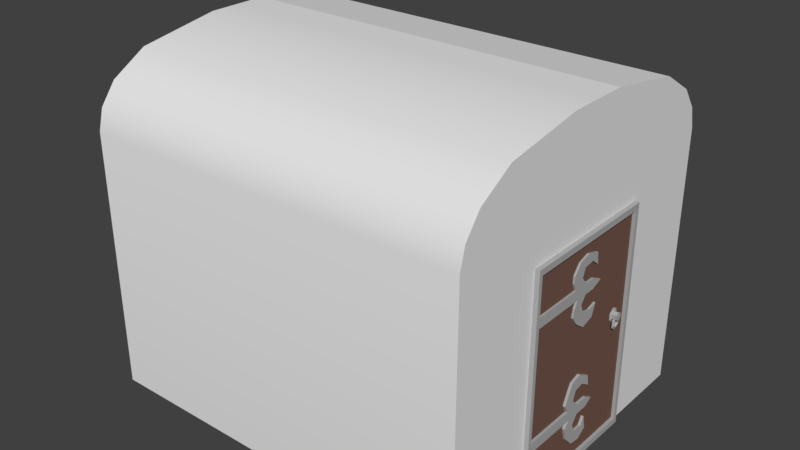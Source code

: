 # Source: Sala.blend  (saved by Blender 2.78.0; exported with 4.5.12 LTS)
import bpy
from mathutils import Matrix  # noqa: F401  (used for matrix-valued properties, if any)

bpy.ops.wm.read_factory_settings(use_empty=True)
scene = bpy.context.scene
scene.name = 'Scene'

# ---- collections
col_collection_1 = bpy.data.collections.new('Collection 1'); scene.collection.children.link(col_collection_1)

# ---- materials (node trees are filled in below, after node groups)
mat_madeira = bpy.data.materials.new('Madeira')
mat_madeira.alpha_threshold = 0.0
mat_madeira.use_transparent_shadow = False
mat_madeira.diffuse_color = (0.1845, 0.1015, 0.0749, 1.0)
mat_madeira.roughness = 0.5
mat_madeira.specular_intensity = 0.1695
mat_metal = bpy.data.materials.new('Metal')
mat_metal.alpha_threshold = 0.0
mat_metal.use_transparent_shadow = False
mat_metal.diffuse_color = (0.42, 0.42, 0.42, 1.0)
mat_metal.roughness = 0.5
mat_metal.specular_intensity = 1.0

# ---- material node trees

# ---- world
world_world = bpy.data.worlds.new('World'); scene.world = world_world
world_world.color = (0.05088, 0.05088, 0.05088)
world_world.use_sun_shadow = False
world_world.sun_shadow_jitter_overblur = 0.0
world_world.cycles.sampling_method = 'MANUAL'

# ---- meshes
me_cube_002 = bpy.data.meshes.new('Cube.002')
me_cube_002.from_pydata([(-1.0, 1.0, -0.3067), (-1.0, 1.0, 0.8), (-0.9536, 1.0, -0.2231), (-0.9536, 1.0, 0.5868), (-0.9536, 0.9619, -0.2231), (-0.9536, 0.9618, 0.5868), (-1.0, 0.9562, -0.2279), (-1.0, 0.9562, 0.5868), (-0.953, 0.9562, -0.2279), (-0.953, 0.9562, 0.5868), (-1.0, -1.0, -0.3067), (-1.0, 0.0, 0.8), (-1.0, -1.0, 0.8), (-0.9536, -1.0, -0.2231), (-0.9536, -1.0, 0.5868), (-0.9536, -0.9619, -0.2231), (-0.9536, -0.9618, 0.5868), (-1.0, -0.9562, -0.2279), (-1.0, -0.9562, 0.5868), (-0.953, -0.9562, -0.2279), (-0.953, -0.9562, 0.5868), (-1.0, 1.0, 0.5868), (-1.0, -1.0, 0.5868), (-0.02523, 0.9996, 0.6335), (-0.04138, 0.9996, 0.694), (-0.02638, 0.9996, 0.7414), (-0.02523, 0.9996, 0.6335), (-0.04138, 0.9996, 0.694), (-0.02638, 0.9996, 0.7414), (-0.02442, 1.018, 0.6398), (-0.03871, 1.018, 0.6934), (-0.02544, 1.018, 0.7353), (-0.009573, 1.018, 0.7231), (-0.009573, 1.018, 0.6564), (-0.009573, 1.074, 0.7231), (-0.009573, 1.074, 0.6564), (-0.007307, 1.094, 0.7085), (-0.007307, 1.094, 0.6707), (-0.009574, 1.057, 0.7102), (-0.009574, 1.066, 0.7003), (-0.009574, 1.066, 0.684), (-0.009574, 1.055, 0.6728), (-0.009574, 1.04, 0.6732), (-0.009574, 1.033, 0.6857), (-0.009574, 1.033, 0.699), (-0.009574, 1.04, 0.7111), (-0.009574, 1.057, 0.7102), (-0.009574, 1.066, 0.7003), (-0.009574, 1.066, 0.684), (-0.009574, 1.055, 0.6728), (-0.009574, 1.04, 0.6732), (-0.009574, 1.033, 0.6857), (-0.009574, 1.033, 0.699), (-0.009574, 1.04, 0.7111), (1.0, 1.0, -0.3067), (0.0, 1.0, -0.3067), (1.0, 1.0, 0.8), (0.0, 1.0, 0.8), (0.0, 1.0, -0.2231), (0.9536, 1.0, -0.2231), (0.9536, 1.0, 0.5868), (0.0, 1.0, 0.5889), (0.0, 0.9619, -0.2231), (0.9536, 0.9619, -0.2231), (0.9536, 0.9618, 0.5868), (0.0, 0.9618, 0.5889), (1.0, 0.9562, -0.2279), (1.0, 0.9562, 0.5868), (0.953, 0.9562, -0.2279), (0.953, 0.9562, 0.5868), (1.0, -1.0, -0.3067), (0.0, -1.0, -0.3067), (0.0, 0.0, -0.3067), (1.0, 0.0, 0.8), (1.0, -1.0, 0.8), (0.0, -1.0, 0.8), (0.0, -1.0, -0.2231), (0.9536, -1.0, -0.2231), (0.9536, -1.0, 0.5868), (0.0, -1.0, 0.5889), (0.0, -0.9619, -0.2231), (0.9536, -0.9619, -0.2231), (0.9536, -0.9618, 0.5868), (0.0, -0.9618, 0.5889), (1.0, -0.9562, -0.2279), (1.0, -0.9562, 0.5868), (0.953, -0.9562, -0.2279), (0.953, -0.9562, 0.5868), (1.0, 1.0, 0.5868), (1.0, -1.0, 0.5868), (0.0, 0.9996, 0.7592), (0.0, 0.9996, 0.6148), (0.02523, 0.9996, 0.6335), (0.04138, 0.9996, 0.694), (0.02638, 0.9996, 0.7414), (0.0, 0.9996, 0.7592), (0.0, 0.9996, 0.6148), (0.02523, 0.9996, 0.6335), (0.04138, 0.9996, 0.694), (0.02638, 0.9996, 0.7414), (0.0, 1.018, 0.751), (0.0, 1.018, 0.6233), (0.02442, 1.018, 0.6398), (0.03871, 1.018, 0.6934), (0.02544, 1.018, 0.7353), (0.0, 1.018, 0.7302), (0.0, 1.018, 0.6478), (0.009573, 1.018, 0.7231), (0.009573, 1.018, 0.6564), (0.0, 1.074, 0.7302), (0.0, 1.074, 0.6478), (0.009573, 1.074, 0.7231), (0.009573, 1.074, 0.6564), (0.0, 1.094, 0.7125), (0.0, 1.094, 0.6658), (0.007307, 1.094, 0.7085), (0.007307, 1.094, 0.6707), (0.009574, 1.057, 0.7102), (0.009574, 1.066, 0.7003), (0.009574, 1.066, 0.684), (0.009574, 1.055, 0.6728), (0.009574, 1.04, 0.6732), (0.009574, 1.033, 0.6857), (0.009574, 1.033, 0.699), (0.009574, 1.04, 0.7111), (0.009574, 1.057, 0.7102), (0.009574, 1.066, 0.7003), (0.009574, 1.066, 0.684), (0.009574, 1.055, 0.6728), (0.009574, 1.04, 0.6732), (0.009574, 1.033, 0.6857), (0.009574, 1.033, 0.699), (0.009574, 1.04, 0.7111), (0.0, 1.057, 0.7102), (0.0, 1.066, 0.7003), (0.0, 1.066, 0.684), (0.0, 1.055, 0.6728), (0.0, 1.04, 0.6732), (0.0, 1.033, 0.6857), (0.0, 1.033, 0.699), (0.0, 1.04, 0.7111), (-0.8985, 0.9188, 0.7992), (-0.8985, 0.02029, 0.7992), (-0.8985, -0.8782, 0.7992), (0.8985, 0.9188, 0.7992), (6.049e-10, 0.9188, 0.7992), (0.8985, 0.02029, 0.7992), (0.8985, -0.8782, 0.7992), (6.049e-10, -0.8782, 0.7992), (6.049e-10, 0.9184, 0.7625), (6.049e-10, 0.9184, 0.7625), (-0.5139, 0.6111, 0.2185), (-0.5139, 0.09717, 0.2185), (-0.5139, -0.4168, 0.2185), (0.5139, 0.6111, 0.2185), (2.975e-09, 0.6111, 0.2185), (0.5139, 0.09717, 0.2185), (0.5139, -0.4168, 0.2185), (2.975e-09, -0.4168, 0.2185), (2.975e-09, 0.6109, 0.1975), (2.975e-09, 0.6109, 0.1975)], [], [(10, 17, 6, 0), (0, 21, 3, 2), (7, 18, 12, 11, 1), (58, 2, 4, 62), (55, 0, 2, 58), (1, 57, 90, 25, 24, 23, 91, 61, 3), (4, 5, 65, 62), (3, 61, 65, 5), (2, 3, 5, 4), (7, 6, 8, 9), (1, 21, 7), (8, 19, 20, 9), (9, 20, 18, 7), (17, 19, 8, 6), (10, 13, 14, 22), (76, 80, 15, 13), (71, 76, 13, 10), (12, 14, 79, 75), (15, 80, 83, 16), (14, 16, 83, 79), (13, 15, 16, 14), (18, 20, 19, 17), (12, 18, 22), (7, 21, 0, 6), (3, 21, 1), (10, 0, 55, 72, 71), (96, 26, 29, 101), (22, 14, 12), (22, 18, 17, 10), (25, 90, 95, 28), (23, 24, 27, 26), (24, 25, 28, 27), (91, 23, 26, 96), (101, 29, 30, 31, 100, 105, 32, 33, 106), (28, 95, 100, 31), (26, 27, 30, 29), (27, 28, 31, 30), (110, 35, 37, 114), (33, 43, 42, 41, 40, 35), (106, 33, 35, 110), (32, 105, 109, 34), (114, 37, 36, 113), (34, 109, 113, 36), (35, 34, 36, 37), (49, 50, 137, 136), (35, 40, 39, 34), (42, 43, 51, 50), (34, 39, 38, 45, 44, 32), (32, 44, 43, 33), (40, 41, 49, 48), (38, 39, 47, 46), (45, 38, 46, 53), (43, 44, 52, 51), (41, 42, 50, 49), (39, 40, 48, 47), (44, 45, 53, 52), (47, 48, 135, 134), (52, 53, 140, 139), (50, 51, 138, 137), (48, 49, 136, 135), (46, 47, 134, 133), (53, 46, 133, 140), (51, 52, 139, 138), (70, 54, 66, 84), (54, 59, 60, 88), (67, 56, 73, 74, 85), (58, 62, 63, 59), (55, 58, 59, 54), (56, 60, 61, 91, 92, 93, 94, 90, 57), (63, 62, 65, 64), (60, 64, 65, 61), (59, 63, 64, 60), (67, 69, 68, 66), (56, 67, 88), (68, 69, 87, 86), (69, 67, 85, 87), (84, 66, 68, 86), (70, 89, 78, 77), (76, 77, 81, 80), (71, 70, 77, 76), (74, 75, 79, 78), (81, 82, 83, 80), (78, 79, 83, 82), (77, 78, 82, 81), (85, 84, 86, 87), (74, 89, 85), (67, 66, 54, 88), (60, 56, 88), (70, 71, 72, 55, 54), (96, 101, 102, 97), (89, 74, 78), (89, 70, 84, 85), (94, 99, 95, 90), (92, 97, 98, 93), (90, 95, 96, 91), (93, 98, 99, 94), (91, 96, 97, 92), (101, 106, 108, 107, 105, 100, 104, 103, 102), (99, 104, 100, 95), (97, 102, 103, 98), (95, 100, 105, 106, 101, 96), (98, 103, 104, 99), (110, 114, 116, 112), (108, 112, 119, 120, 121, 122), (106, 110, 112, 108), (107, 111, 109, 105), (114, 113, 115, 116), (111, 115, 113, 109), (112, 116, 115, 111), (109, 113, 114, 110), (128, 136, 137, 129), (112, 111, 118, 119), (121, 129, 130, 122), (111, 107, 123, 124, 117, 118), (107, 108, 122, 123), (119, 127, 128, 120), (117, 125, 126, 118), (124, 132, 125, 117), (122, 130, 131, 123), (120, 128, 129, 121), (118, 126, 127, 119), (123, 131, 132, 124), (126, 134, 135, 127), (131, 139, 140, 132), (129, 137, 138, 130), (127, 135, 136, 128), (125, 133, 134, 126), (132, 140, 133, 125), (130, 138, 139, 131), (73, 56, 144, 146), (1, 11, 142, 141), (57, 90, 149, 145), (74, 73, 146, 147), (95, 90, 149, 150), (12, 75, 148, 143), (57, 1, 141, 145), (56, 57, 145, 144), (75, 74, 147, 148), (11, 12, 143, 142), (150, 149, 159, 160), (143, 148, 158, 153), (147, 146, 156, 157), (144, 145, 155, 154), (142, 143, 153, 152), (145, 141, 151, 155), (146, 144, 154, 156), (145, 149, 159, 155), (141, 142, 152, 151), (148, 147, 157, 158), (151, 152, 153, 158, 157, 156, 154, 155)])
me_cube_002.polygons.foreach_set('use_smooth', [0, 0, 0, 0, 0, 0, 0, 0, 0, 0, 0, 0, 0, 0, 0, 0, 0, 0, 0, 0, 0, 0, 0, 0, 0, 0, 0, 0, 0, 0, 0, 0, 0, 0, 0, 0, 0, 0, 0, 0, 0, 0, 0, 0, 0, 0, 0, 0, 0, 0, 0, 0, 0, 0, 0, 0, 0, 0, 0, 0, 0, 0, 0, 0, 0, 0, 0, 0, 0, 0, 0, 0, 0, 0, 0, 0, 0, 0, 0, 0, 0, 0, 0, 0, 0, 0, 0, 0, 0, 0, 0, 0, 0, 0, 0, 0, 0, 0, 0, 0, 0, 0, 0, 0, 0, 0, 0, 0, 0, 0, 0, 0, 0, 0, 0, 0, 0, 0, 0, 0, 0, 0, 0, 0, 0, 0, 0, 0, 0, 0, 0, 0, 0, 1, 0, 0, 0, 0, 0, 1, 0, 0, 0, 0, 0, 0, 0, 0, 0, 0])
me_cube_002.polygons.foreach_set('material_index', [1, 1, 1, 1, 1, 1, 0, 1, 1, 1, 1, 0, 1, 1, 1, 1, 1, 1, 0, 1, 1, 1, 1, 1, 1, 0, 1, 1, 1, 1, 1, 1, 1, 1, 1, 1, 1, 1, 1, 1, 1, 1, 1, 1, 1, 1, 1, 1, 1, 1, 1, 1, 1, 1, 1, 1, 1, 1, 1, 1, 1, 1, 1, 1, 1, 1, 1, 1, 1, 0, 1, 1, 1, 1, 0, 1, 1, 1, 1, 1, 1, 0, 1, 1, 1, 1, 1, 1, 0, 1, 1, 1, 1, 1, 1, 1, 1, 1, 1, 1, 1, 1, 1, 1, 1, 1, 1, 1, 1, 1, 1, 1, 1, 1, 1, 1, 1, 1, 1, 1, 1, 1, 1, 1, 1, 1, 1, 1, 1, 1, 1, 1, 1, 1, 1, 1, 1, 1, 1, 1, 0, 0, 0, 0, 0, 0, 1, 0, 0, 0])
_k = set([(6, 7), (6, 17), (7, 18), (17, 18)])
me_cube_002.attributes.new('sharp_edge', 'BOOLEAN', 'EDGE').data.foreach_set('value', [ (min(e.vertices), max(e.vertices)) in _k for e in me_cube_002.edges])
me_cube_002.materials.append(mat_madeira)
me_cube_002.materials.append(mat_metal)
me_cube_002.use_remesh_preserve_volume = False
me_cube_002.use_remesh_preserve_attributes = False
me_cube_002.use_mirror_vertex_groups = False
me_cube_002.update()
me_cube_004 = bpy.data.meshes.new('Cube.004')
me_cube_004.from_pydata([(-0.8581, 0.8273, 0.8312), (-0.8414, 0.8638, 0.9248), (-0.8414, 0.8535, 0.8312), (-0.8627, 0.8342, 0.9248), (-0.8762, 0.8588, 0.8831), (-0.8414, 0.8851, 0.8831), (-0.8414, 0.7951, 0.9248), (-0.8414, 0.7951, 0.8312), (-0.8698, 0.7951, 0.9248), (-0.8911, 0.7951, 0.8831), (-0.8596, 0.7951, 0.8312), (0.8581, 0.8273, 0.8312), (0.8414, 0.8638, 0.9248), (0.8414, 0.8535, 0.8312), (0.8627, 0.8342, 0.9248), (0.8762, 0.8588, 0.8831), (0.8414, 0.8851, 0.8831), (0.8414, 0.7951, 0.9248), (0.8414, 0.7951, 0.8312), (0.8698, 0.7951, 0.9248), (0.8911, 0.7951, 0.8831), (0.8596, 0.7951, 0.8312), (-0.8581, -0.8273, 0.8312), (-0.8414, -0.8638, 0.9248), (-0.8414, -0.8535, 0.8312), (-0.8627, -0.8342, 0.9248), (-0.8762, -0.8588, 0.8831), (-0.8414, -0.8851, 0.8831), (-0.8414, -0.7951, 0.9248), (-0.8414, -0.7951, 0.8312), (-0.8698, -0.7951, 0.9248), (-0.8911, -0.7951, 0.8831), (-0.8596, -0.7951, 0.8312), (0.8581, -0.8273, 0.8312), (0.8414, -0.8638, 0.9248), (0.8414, -0.8535, 0.8312), (0.8627, -0.8342, 0.9248), (0.8762, -0.8588, 0.8831), (0.8414, -0.8851, 0.8831), (0.8414, -0.7951, 0.9248), (0.8414, -0.7951, 0.8312), (0.8698, -0.7951, 0.9248), (0.8911, -0.7951, 0.8831), (0.8596, -0.7951, 0.8312)], [], [(2, 0, 4, 5), (5, 4, 3, 1), (10, 9, 4, 0), (20, 42, 43, 21), (1, 12, 16, 5), (5, 16, 13, 2), (2, 7, 10, 0), (6, 17, 12, 1), (1, 3, 8, 6), (42, 20, 19, 41), (4, 9, 8, 3), (28, 6, 8, 30), (29, 32, 10, 7), (2, 13, 18, 7), (10, 32, 31, 9), (13, 16, 15, 11), (16, 12, 14, 15), (21, 11, 15, 20), (13, 11, 21, 18), (12, 17, 19, 14), (15, 14, 19, 20), (39, 41, 19, 17), (18, 40, 29, 7), (28, 39, 17, 6), (24, 27, 26, 22), (27, 23, 25, 26), (32, 22, 26, 31), (27, 38, 34, 23), (24, 35, 38, 27), (24, 22, 32, 29), (23, 34, 39, 28), (23, 28, 30, 25), (26, 25, 30, 31), (29, 40, 35, 24), (31, 30, 8, 9), (35, 33, 37, 38), (38, 37, 36, 34), (43, 42, 37, 33), (35, 40, 43, 33), (34, 36, 41, 39), (37, 42, 41, 36), (40, 18, 21, 43)])
_uv = me_cube_004.uv_layers.new(name='UVMap')
_uv.uv.foreach_set('vector', [0.1492, 0.3333, 0.1594, 0.334, 0.1526, 0.3511, 0.14, 0.35, 0.14, 0.35, 0.1526, 0.3511, 0.1559, 0.3652, 0.1441, 0.3644, 0.1695, 0.3333, 0.1715, 0.3524, 0.1526, 0.3511, 0.1594, 0.334, 0.494, 0.1673, 0.01286, 0.1673, 0.01286, 0.1489, 0.494, 0.1489, 0.01286, 0.08316, 0.522, 0.08316, 0.522, 0.09732, 0.01286, 0.09732, 0.01286, 0.09732, 0.522, 0.09732, 0.522, 0.1157, 0.01286, 0.1157, 0.6014, 0.3942, 0.6158, 0.394, 0.6158, 0.3988, 0.6077, 0.3982, 0.03127, 0.9695, 0.9398, 0.9695, 0.9398, 0.9903, 0.03127, 0.9903, 0.03193, 0.9885, 0.02042, 0.9795, 0.01658, 0.9676, 0.03193, 0.9676, 0.01286, 0.1673, 0.494, 0.1673, 0.494, 0.1814, 0.01286, 0.1814, 0.1526, 0.3511, 0.1715, 0.3524, 0.1684, 0.3668, 0.1559, 0.3652, 0.03193, 0.484, 0.03193, 0.9676, 0.01658, 0.9676, 0.01658, 0.484, 0.8904, 0.3899, 0.8904, 0.3943, 0.6152, 0.3983, 0.6152, 0.3939, 0.602, 0.3941, 0.6022, 0.04027, 0.6153, 0.04033, 0.6152, 0.3939, 0.494, 0.2143, 0.01286, 0.2143, 0.01286, 0.1959, 0.494, 0.1959, 0.2093, 0.321, 0.2167, 0.3386, 0.2041, 0.3384, 0.1991, 0.3208, 0.2167, 0.3386, 0.2113, 0.3525, 0.1994, 0.3522, 0.2041, 0.3384, 0.1891, 0.319, 0.1991, 0.3208, 0.2041, 0.3384, 0.1852, 0.3379, 0.6022, 0.04027, 0.6079, 0.03652, 0.6153, 0.03591, 0.6153, 0.04033, 0.9404, 0.9885, 0.9404, 0.9676, 0.9557, 0.9676, 0.9519, 0.9795, 0.2041, 0.3384, 0.1994, 0.3522, 0.1869, 0.3525, 0.1852, 0.3379, 0.9404, 0.484, 0.9557, 0.484, 0.9557, 0.9676, 0.9404, 0.9676, 0.6153, 0.04033, 0.8904, 0.03676, 0.8904, 0.3899, 0.6152, 0.3939, 0.03236, 0.4865, 0.9385, 0.4865, 0.9385, 0.9677, 0.03236, 0.9677, 0.2411, 0.321, 0.2486, 0.3386, 0.236, 0.3384, 0.2309, 0.3208, 0.2486, 0.3386, 0.2432, 0.3525, 0.2313, 0.3522, 0.236, 0.3384, 0.2209, 0.319, 0.2309, 0.3208, 0.236, 0.3384, 0.2171, 0.3379, 0.01286, 0.1344, 0.522, 0.1344, 0.522, 0.1486, 0.01286, 0.1486, 0.01286, 0.116, 0.522, 0.116, 0.522, 0.1344, 0.01286, 0.1344, 0.9035, 0.39, 0.8978, 0.3937, 0.8904, 0.3943, 0.8904, 0.3899, 0.03193, 0.4631, 0.9404, 0.4631, 0.9404, 0.484, 0.03193, 0.484, 0.03193, 0.4631, 0.03193, 0.484, 0.01658, 0.484, 0.02042, 0.4721, 0.236, 0.3384, 0.2313, 0.3522, 0.2187, 0.3525, 0.2171, 0.3379, 0.8904, 0.3899, 0.8904, 0.03676, 0.9035, 0.03659, 0.9035, 0.39, 0.01286, 0.1959, 0.01286, 0.1818, 0.494, 0.1818, 0.494, 0.1959, 0.2581, 0.319, 0.2682, 0.3198, 0.2615, 0.3368, 0.2489, 0.3357, 0.2489, 0.3357, 0.2615, 0.3368, 0.2648, 0.351, 0.2529, 0.3502, 0.2784, 0.319, 0.2803, 0.3382, 0.2615, 0.3368, 0.2682, 0.3198, 0.9035, 0.03659, 0.8904, 0.03676, 0.8904, 0.03235, 0.8978, 0.03288, 0.9404, 0.4631, 0.9519, 0.4721, 0.9557, 0.484, 0.9404, 0.484, 0.2615, 0.3368, 0.2803, 0.3382, 0.2772, 0.3526, 0.2648, 0.351, 0.8904, 0.03676, 0.6153, 0.04033, 0.6153, 0.03591, 0.8904, 0.03235])
me_cube_004.materials.append(mat_madeira)
me_cube_004.materials.append(mat_metal)
me_cube_004.use_remesh_preserve_volume = False
me_cube_004.use_remesh_preserve_attributes = False
me_cube_004.use_mirror_vertex_groups = False
me_cube_004.update()
me_cube_013 = bpy.data.meshes.new('Cube.013')
me_cube_013.from_pydata([(-0.7567, -0.03588, 0.9485), (-0.7367, -0.007522, 1.028), (-0.7567, 0.1701, 0.9485), (-0.7367, 0.1418, 1.028), (-0.6114, -0.03588, 0.9485), (-0.6314, -0.007522, 1.028), (-0.6114, 0.1701, 0.9485), (-0.6314, 0.1418, 1.028)], [], [(0, 1, 3, 2), (2, 3, 7, 6), (6, 7, 5, 4), (4, 5, 1, 0), (7, 3, 1, 5)])
_uv = me_cube_013.uv_layers.new(name='UVMap')
_uv.uv.foreach_set('vector', [0.0001821, 0.2462, 0.08525, 0.0001821, 0.5332, 0.0001822, 0.6182, 0.2462, 0.5513, 0.7111, 0.6113, 0.4578, 0.9273, 0.4578, 0.9873, 0.7111, 0.6182, 0.2676, 0.5332, 0.5136, 0.08525, 0.5136, 0.0001821, 0.2676, 0.9873, 0.7325, 0.9273, 0.9858, 0.6113, 0.9858, 0.5513, 0.7325, -0.00478, 0.5368, 0.453, 0.5368, 0.453, 0.9847, -0.00478, 0.9847])
me_cube_013.materials.append(mat_madeira)
me_cube_013.materials.append(mat_metal)
me_cube_013.use_remesh_preserve_volume = False
me_cube_013.use_remesh_preserve_attributes = False
me_cube_013.use_mirror_vertex_groups = False
me_cube_013.update()
me_cube_012 = bpy.data.meshes.new('Cube.012')
me_cube_012.from_pydata([(-0.5969, -0.03588, 0.9485), (-0.5769, -0.007522, 1.028), (-0.5969, 0.1701, 0.9485), (-0.5769, 0.1418, 1.028), (-0.4515, -0.03588, 0.9485), (-0.4715, -0.007522, 1.028), (-0.4515, 0.1701, 0.9485), (-0.4715, 0.1418, 1.028)], [], [(0, 1, 3, 2), (2, 3, 7, 6), (6, 7, 5, 4), (4, 5, 1, 0), (7, 3, 1, 5)])
_uv = me_cube_012.uv_layers.new(name='UVMap')
_uv.uv.foreach_set('vector', [0.0001821, 0.2462, 0.08525, 0.0001821, 0.5332, 0.0001822, 0.6182, 0.2462, 0.5513, 0.7111, 0.6113, 0.4578, 0.9273, 0.4578, 0.9873, 0.7111, 0.6182, 0.2676, 0.5332, 0.5136, 0.08525, 0.5136, 0.0001821, 0.2676, 0.9873, 0.7325, 0.9273, 0.9858, 0.6113, 0.9858, 0.5513, 0.7325, -0.00478, 0.5368, 0.453, 0.5368, 0.453, 0.9847, -0.00478, 0.9847])
me_cube_012.materials.append(mat_madeira)
me_cube_012.materials.append(mat_metal)
me_cube_012.use_remesh_preserve_volume = False
me_cube_012.use_remesh_preserve_attributes = False
me_cube_012.use_mirror_vertex_groups = False
me_cube_012.update()
me_cube_011 = bpy.data.meshes.new('Cube.011')
me_cube_011.from_pydata([(-0.437, -0.03588, 0.9485), (-0.417, -0.007522, 1.028), (-0.437, 0.1701, 0.9485), (-0.417, 0.1418, 1.028), (-0.2917, -0.03588, 0.9485), (-0.3117, -0.007522, 1.028), (-0.2917, 0.1701, 0.9485), (-0.3117, 0.1418, 1.028)], [], [(0, 1, 3, 2), (2, 3, 7, 6), (6, 7, 5, 4), (4, 5, 1, 0), (7, 3, 1, 5)])
_uv = me_cube_011.uv_layers.new(name='UVMap')
_uv.uv.foreach_set('vector', [0.0001821, 0.2462, 0.08525, 0.0001821, 0.5332, 0.0001822, 0.6182, 0.2462, 0.5513, 0.7111, 0.6113, 0.4578, 0.9273, 0.4578, 0.9873, 0.7111, 0.6182, 0.2676, 0.5332, 0.5136, 0.08525, 0.5136, 0.0001821, 0.2676, 0.9873, 0.7325, 0.9273, 0.9858, 0.6113, 0.9858, 0.5513, 0.7325, -0.00478, 0.5368, 0.453, 0.5368, 0.453, 0.9847, -0.00478, 0.9847])
me_cube_011.materials.append(mat_madeira)
me_cube_011.materials.append(mat_metal)
me_cube_011.use_remesh_preserve_volume = False
me_cube_011.use_remesh_preserve_attributes = False
me_cube_011.use_mirror_vertex_groups = False
me_cube_011.update()
me_cube_010 = bpy.data.meshes.new('Cube.010')
me_cube_010.from_pydata([(-0.2771, -0.03588, 0.9485), (-0.2571, -0.007522, 1.028), (-0.2771, 0.1701, 0.9485), (-0.2571, 0.1418, 1.028), (-0.1318, -0.03588, 0.9485), (-0.1518, -0.007522, 1.028), (-0.1318, 0.1701, 0.9485), (-0.1518, 0.1418, 1.028)], [], [(0, 1, 3, 2), (2, 3, 7, 6), (6, 7, 5, 4), (4, 5, 1, 0), (7, 3, 1, 5)])
_uv = me_cube_010.uv_layers.new(name='UVMap')
_uv.uv.foreach_set('vector', [0.0001821, 0.2462, 0.08525, 0.0001821, 0.5332, 0.0001822, 0.6182, 0.2462, 0.5513, 0.7111, 0.6113, 0.4578, 0.9273, 0.4578, 0.9873, 0.7111, 0.6182, 0.2676, 0.5332, 0.5136, 0.08525, 0.5136, 0.0001821, 0.2676, 0.9873, 0.7325, 0.9273, 0.9858, 0.6113, 0.9858, 0.5513, 0.7325, -0.00478, 0.5368, 0.453, 0.5368, 0.453, 0.9847, -0.00478, 0.9847])
me_cube_010.materials.append(mat_madeira)
me_cube_010.materials.append(mat_metal)
me_cube_010.use_remesh_preserve_volume = False
me_cube_010.use_remesh_preserve_attributes = False
me_cube_010.use_mirror_vertex_groups = False
me_cube_010.update()
me_cube_009 = bpy.data.meshes.new('Cube.009')
me_cube_009.from_pydata([(-0.1173, -0.03588, 0.9485), (-0.09727, -0.007522, 1.028), (-0.1173, 0.1701, 0.9485), (-0.09727, 0.1418, 1.028), (0.02806, -0.03588, 0.9485), (0.008058, -0.007522, 1.028), (0.02806, 0.1701, 0.9485), (0.008058, 0.1418, 1.028)], [], [(0, 1, 3, 2), (2, 3, 7, 6), (6, 7, 5, 4), (4, 5, 1, 0), (7, 3, 1, 5)])
_uv = me_cube_009.uv_layers.new(name='UVMap')
_uv.uv.foreach_set('vector', [0.0001821, 0.2462, 0.08525, 0.0001821, 0.5332, 0.0001822, 0.6182, 0.2462, 0.5513, 0.7111, 0.6113, 0.4578, 0.9273, 0.4578, 0.9873, 0.7111, 0.6182, 0.2676, 0.5332, 0.5136, 0.08525, 0.5136, 0.0001821, 0.2676, 0.9873, 0.7325, 0.9273, 0.9858, 0.6113, 0.9858, 0.5513, 0.7325, -0.00478, 0.5368, 0.453, 0.5368, 0.453, 0.9847, -0.00478, 0.9847])
me_cube_009.materials.append(mat_madeira)
me_cube_009.materials.append(mat_metal)
me_cube_009.use_remesh_preserve_volume = False
me_cube_009.use_remesh_preserve_attributes = False
me_cube_009.use_mirror_vertex_groups = False
me_cube_009.update()
me_cube_008 = bpy.data.meshes.new('Cube.008')
me_cube_008.from_pydata([(0.0426, -0.03588, 0.9485), (0.0626, -0.007522, 1.028), (0.0426, 0.1701, 0.9485), (0.0626, 0.1418, 1.028), (0.1879, -0.03588, 0.9485), (0.1679, -0.007522, 1.028), (0.1879, 0.1701, 0.9485), (0.1679, 0.1418, 1.028)], [], [(0, 1, 3, 2), (2, 3, 7, 6), (6, 7, 5, 4), (4, 5, 1, 0), (7, 3, 1, 5)])
_uv = me_cube_008.uv_layers.new(name='UVMap')
_uv.uv.foreach_set('vector', [0.0001821, 0.2462, 0.08525, 0.0001821, 0.5332, 0.0001822, 0.6182, 0.2462, 0.5513, 0.7111, 0.6113, 0.4578, 0.9273, 0.4578, 0.9873, 0.7111, 0.6182, 0.2676, 0.5332, 0.5136, 0.08525, 0.5136, 0.0001821, 0.2676, 0.9873, 0.7325, 0.9273, 0.9858, 0.6113, 0.9858, 0.5513, 0.7325, -0.00478, 0.5368, 0.453, 0.5368, 0.453, 0.9847, -0.00478, 0.9847])
me_cube_008.materials.append(mat_madeira)
me_cube_008.materials.append(mat_metal)
me_cube_008.use_remesh_preserve_volume = False
me_cube_008.use_remesh_preserve_attributes = False
me_cube_008.use_mirror_vertex_groups = False
me_cube_008.update()
me_cube_007 = bpy.data.meshes.new('Cube.007')
me_cube_007.from_pydata([(0.2025, -0.03588, 0.9485), (0.2225, -0.007522, 1.028), (0.2025, 0.1701, 0.9485), (0.2225, 0.1418, 1.028), (0.3478, -0.03588, 0.9485), (0.3278, -0.007522, 1.028), (0.3478, 0.1701, 0.9485), (0.3278, 0.1418, 1.028)], [], [(0, 1, 3, 2), (2, 3, 7, 6), (6, 7, 5, 4), (4, 5, 1, 0), (7, 3, 1, 5)])
_uv = me_cube_007.uv_layers.new(name='UVMap')
_uv.uv.foreach_set('vector', [0.0001821, 0.2462, 0.08525, 0.0001821, 0.5332, 0.0001822, 0.6182, 0.2462, 0.5513, 0.7111, 0.6113, 0.4578, 0.9273, 0.4578, 0.9873, 0.7111, 0.6182, 0.2676, 0.5332, 0.5136, 0.08525, 0.5136, 0.0001821, 0.2676, 0.9873, 0.7325, 0.9273, 0.9858, 0.6113, 0.9858, 0.5513, 0.7325, -0.00478, 0.5368, 0.453, 0.5368, 0.453, 0.9847, -0.00478, 0.9847])
me_cube_007.materials.append(mat_madeira)
me_cube_007.materials.append(mat_metal)
me_cube_007.use_remesh_preserve_volume = False
me_cube_007.use_remesh_preserve_attributes = False
me_cube_007.use_mirror_vertex_groups = False
me_cube_007.update()
me_cube_006 = bpy.data.meshes.new('Cube.006')
me_cube_006.from_pydata([(0.3623, -0.03588, 0.9485), (0.3823, -0.007522, 1.028), (0.3623, 0.1701, 0.9485), (0.3823, 0.1418, 1.028), (0.5077, -0.03588, 0.9485), (0.4877, -0.007522, 1.028), (0.5077, 0.1701, 0.9485), (0.4877, 0.1418, 1.028)], [], [(0, 1, 3, 2), (2, 3, 7, 6), (6, 7, 5, 4), (4, 5, 1, 0), (7, 3, 1, 5)])
_uv = me_cube_006.uv_layers.new(name='UVMap')
_uv.uv.foreach_set('vector', [0.0001821, 0.2462, 0.08525, 0.0001821, 0.5332, 0.0001822, 0.6182, 0.2462, 0.5513, 0.7111, 0.6113, 0.4578, 0.9273, 0.4578, 0.9873, 0.7111, 0.6182, 0.2676, 0.5332, 0.5136, 0.08525, 0.5136, 0.0001821, 0.2676, 0.9873, 0.7325, 0.9273, 0.9858, 0.6113, 0.9858, 0.5513, 0.7325, -0.00478, 0.5368, 0.453, 0.5368, 0.453, 0.9847, -0.00478, 0.9847])
me_cube_006.materials.append(mat_madeira)
me_cube_006.materials.append(mat_metal)
me_cube_006.use_remesh_preserve_volume = False
me_cube_006.use_remesh_preserve_attributes = False
me_cube_006.use_mirror_vertex_groups = False
me_cube_006.update()
me_cube_005 = bpy.data.meshes.new('Cube.005')
me_cube_005.from_pydata([(0.5222, -0.03588, 0.9485), (0.5422, -0.007522, 1.028), (0.5222, 0.1701, 0.9485), (0.5422, 0.1418, 1.028), (0.6675, -0.03588, 0.9485), (0.6475, -0.007522, 1.028), (0.6675, 0.1701, 0.9485), (0.6475, 0.1418, 1.028)], [], [(0, 1, 3, 2), (2, 3, 7, 6), (6, 7, 5, 4), (4, 5, 1, 0), (7, 3, 1, 5)])
_uv = me_cube_005.uv_layers.new(name='UVMap')
_uv.uv.foreach_set('vector', [0.0001821, 0.2462, 0.08525, 0.0001821, 0.5332, 0.0001822, 0.6182, 0.2462, 0.5513, 0.7111, 0.6113, 0.4578, 0.9273, 0.4578, 0.9873, 0.7111, 0.6182, 0.2676, 0.5332, 0.5136, 0.08525, 0.5136, 0.0001821, 0.2676, 0.9873, 0.7325, 0.9273, 0.9858, 0.6113, 0.9858, 0.5513, 0.7325, -0.00478, 0.5368, 0.453, 0.5368, 0.453, 0.9847, -0.00478, 0.9847])
me_cube_005.materials.append(mat_madeira)
me_cube_005.materials.append(mat_metal)
me_cube_005.use_remesh_preserve_volume = False
me_cube_005.use_remesh_preserve_attributes = False
me_cube_005.use_mirror_vertex_groups = False
me_cube_005.update()
me_cube_001 = bpy.data.meshes.new('Cube.001')
me_cube_001.from_pydata([(-0.0649, 1.036, 0.7742), (-0.0894, 1.036, 0.7031), (-0.09695, 1.036, 0.6618), (-0.08586, 1.036, 0.6109), (-0.05715, 1.036, 0.5504), (-0.03562, 1.036, 0.5062), (-0.02049, 1.036, 0.4659), (-0.01778, 1.04, 0.6618), (-0.01757, 1.04, 0.7031), (-0.01795, 1.04, 0.6282), (-0.01744, 1.04, 0.7283), (-0.0649, 1.026, 0.7742), (-0.0894, 1.026, 0.7031), (-0.09695, 1.026, 0.6618), (-0.08586, 1.026, 0.6109), (-0.05715, 1.026, 0.5504), (-0.03562, 1.026, 0.5062), (-0.02049, 1.026, 0.4659), (-0.01778, 1.022, 0.6618), (-0.01757, 1.022, 0.7031), (-0.01795, 1.022, 0.6282), (-0.01744, 1.023, 0.7283), (-1.0, -1.0, 1.0), (-1.0, 1.0, 1.0), (-1.0, 0.9239, 1.383), (-1.0, 0.7071, 1.707), (-1.0, 0.3827, 1.924), (-1.0, -5.662e-06, 2.0), (-1.0, -0.3827, 1.924), (-1.0, -0.7071, 1.707), (-1.0, -0.9239, 1.383), (-1.0, -1.0, 0.8), (-1.0, 1.0, 0.8), (-0.9325, -0.8637, 0.8), (-0.9325, 0.8636, 0.8), (-0.7077, -0.4473, 1.413), (-0.7077, 0.4472, 1.413), (-0.05749, 1.008, 0.8006), (-0.03576, 1.008, 0.897), (-0.0575, 1.008, 0.8568), (-0.05749, 1.008, 0.82), (-0.05749, 1.02, 0.8006), (-0.05749, 1.026, 0.7963), (-0.03576, 1.02, 0.897), (-0.0575, 1.02, 0.8568), (-0.05749, 1.02, 0.82), (-0.05749, 1.026, 0.8244), (-0.05749, 1.036, 0.7963), (-0.05749, 1.036, 0.8244), (-0.05749, 1.044, 0.8015), (-0.05749, 1.044, 0.8191), (-0.9134, -1.0, 1.0), (-0.9134, 0.7071, 1.707), (-0.9134, 0.3827, 1.924), (-0.9134, -0.7071, 1.707), (-0.9134, -0.9239, 1.383), (-0.9134, -5.662e-06, 2.0), (-0.9134, 1.0, 0.9999), (-0.9134, 0.9239, 1.383), (-0.9134, -0.3827, 1.924), (-0.9134, -1.0, 0.8), (-0.8517, 0.8599, 0.8001), (-0.8517, -0.8637, 0.8), (-0.6463, 0.4472, 1.413), (-0.6463, -0.4473, 1.413), (-0.9134, 0.671, 1.683), (-0.9134, -0.671, 1.683), (-0.9134, 0.9489, 1.0), (-0.9134, -0.9489, 1.0), (-0.9134, 0.3631, 1.892), (-0.9134, -0.8767, 1.37), (-0.9134, -5.659e-06, 1.965), (-0.9134, 0.8767, 1.37), (-0.9134, -0.3631, 1.892), (-1.0, -0.9321, 1.0), (-1.0, -0.9321, 1.001), (-1.0, 0.9343, 1.0), (-1.0, 0.8611, 1.353), (-1.0, 0.6591, 1.651), (-1.0, 0.3567, 1.85), (-1.0, -5.66e-06, 1.92), (-1.0, -0.3567, 1.85), (-1.0, -0.6591, 1.651), (-1.0, -0.8611, 1.353), (-0.9731, -0.9321, 1.001), (-0.9731, 0.9343, 1.0), (-0.9731, 0.8611, 1.353), (-0.9731, 0.6591, 1.651), (-0.9731, 0.3567, 1.85), (-0.9731, -5.66e-06, 1.92), (-0.9731, -0.3567, 1.85), (-0.9731, -0.6591, 1.651), (-0.9731, -0.8611, 1.353), (0.0, 1.041, 0.7742), (0.0649, 1.036, 0.7742), (0.0894, 1.036, 0.7031), (0.09695, 1.036, 0.6618), (0.0, 1.041, 0.6109), (0.08586, 1.036, 0.6109), (0.0, 1.041, 0.5504), (0.05715, 1.036, 0.5504), (0.0, 1.041, 0.5062), (0.03562, 1.036, 0.5062), (0.0, 1.041, 0.4659), (0.02049, 1.036, 0.4659), (0.0, 1.041, 0.7422), (0.01778, 1.04, 0.6618), (0.01757, 1.04, 0.7031), (0.01795, 1.04, 0.6282), (0.01744, 1.04, 0.7283), (0.0, 1.021, 0.7742), (0.0649, 1.026, 0.7742), (0.0894, 1.026, 0.7031), (0.09695, 1.026, 0.6618), (0.0, 1.021, 0.6109), (0.08586, 1.026, 0.6109), (0.0, 1.021, 0.5504), (0.05715, 1.026, 0.5504), (0.0, 1.021, 0.5062), (0.03562, 1.026, 0.5062), (0.0, 1.021, 0.4659), (0.02049, 1.026, 0.4659), (0.0, 1.021, 0.7422), (0.01778, 1.022, 0.6618), (0.01757, 1.022, 0.7031), (0.01795, 1.022, 0.6282), (0.01744, 1.023, 0.7283), (1.0, -1.0, 1.0), (1.0, 1.0, 1.0), (1.0, 0.9239, 1.383), (1.0, 0.7071, 1.707), (1.0, 0.3827, 1.924), (1.0, -5.662e-06, 2.0), (1.0, -0.3827, 1.924), (1.0, -0.7071, 1.707), (1.0, -0.9239, 1.383), (0.0, -1.0, 1.0), (0.0, 1.0, 0.9988), (1.0, -1.0, 0.8), (0.0, -1.0, 0.8), (1.0, 1.0, 0.8), (0.0, 1.008, 0.8006), (0.9325, -0.8637, 0.8), (0.0, -0.8637, 0.8), (0.9325, 0.8636, 0.8), (0.0, 0.8205, 0.8006), (0.7077, -0.4473, 1.413), (0.0, -0.4473, 1.413), (0.7077, 0.4472, 1.413), (0.0, 0.4472, 1.413), (0.0, 1.008, 0.9159), (0.05749, 1.008, 0.8006), (0.03576, 1.008, 0.897), (0.0575, 1.008, 0.8568), (0.05749, 1.008, 0.82), (0.0, 1.031, 0.7742), (0.05749, 1.02, 0.8006), (0.05749, 1.026, 0.7963), (0.0, 1.02, 0.8006), (0.0, 1.02, 0.9159), (0.03576, 1.02, 0.897), (0.0575, 1.02, 0.8568), (0.05749, 1.02, 0.82), (0.0, 1.02, 0.8198), (0.0, 1.049, 0.8189), (0.0, 1.049, 0.8015), (0.0, 1.031, 0.7963), (0.05749, 1.026, 0.8244), (0.0, 1.031, 0.8241), (0.05749, 1.036, 0.7963), (0.0, 1.041, 0.7963), (0.05749, 1.036, 0.8244), (0.0, 1.041, 0.8241), (0.05749, 1.044, 0.8015), (0.05749, 1.044, 0.8191), (0.9134, -1.0, 1.0), (0.9134, 0.7071, 1.707), (0.9134, 0.3827, 1.924), (0.9134, -0.7071, 1.707), (0.9134, -0.9239, 1.383), (0.9134, -5.662e-06, 2.0), (0.9134, 1.0, 0.9999), (0.9134, 0.9239, 1.383), (0.9134, -0.3827, 1.924), (0.9134, -1.0, 0.8), (0.8517, 0.8599, 0.8001), (0.8517, -0.8637, 0.8), (0.6463, 0.4472, 1.413), (0.6463, -0.4473, 1.413), (0.0, 0.8767, 1.37), (0.0, 0.9489, 0.9992), (0.0, 0.671, 1.683), (0.0, 0.3631, 1.892), (0.0, -5.659e-06, 1.965), (0.0, -0.3631, 1.892), (0.0, -0.671, 1.683), (0.0, -0.8767, 1.37), (0.9134, 0.671, 1.683), (0.9134, -0.671, 1.683), (0.9134, 0.9489, 1.0), (0.0, -0.9489, 1.0), (0.9134, -0.9489, 1.0), (0.9134, 0.3631, 1.892), (0.9134, -0.8767, 1.37), (0.9134, -5.659e-06, 1.965), (0.9134, 0.8767, 1.37), (0.9134, -0.3631, 1.892), (1.0, -0.9321, 1.0), (1.0, -0.9321, 1.001), (1.0, 0.9343, 1.0), (1.0, 0.8611, 1.353), (1.0, 0.6591, 1.651), (1.0, 0.3567, 1.85), (1.0, -5.66e-06, 1.92), (1.0, -0.3567, 1.85), (1.0, -0.6591, 1.651), (1.0, -0.8611, 1.353), (0.9731, -0.9321, 1.001), (0.9731, 0.9343, 1.0), (0.9731, 0.8611, 1.353), (0.9731, 0.6591, 1.651), (0.9731, 0.3567, 1.85), (0.9731, -5.66e-06, 1.92), (0.9731, -0.3567, 1.85), (0.9731, -0.6591, 1.651), (0.9731, -0.8611, 1.353)], [], [(0, 93, 105, 10, 8, 1), (12, 11, 0, 1), (1, 8, 7, 2), (14, 13, 2, 3), (3, 97, 99, 4), (2, 7, 9, 97, 3), (4, 99, 101, 5), (13, 12, 1, 2), (15, 14, 3, 4), (5, 101, 103, 6), (16, 15, 4, 5), (11, 12, 19, 21, 122, 110), (12, 13, 18, 19), (14, 15, 116, 114), (13, 14, 114, 20, 18), (15, 16, 118, 116), (16, 17, 120, 118), (17, 16, 5, 6), (97, 9, 20, 114), (7, 8, 19, 18, 20, 9), (8, 10, 21, 19), (10, 105, 122, 21), (31, 22, 74, 76, 23, 32), (60, 51, 22, 31), (32, 23, 57, 137, 150, 38, 39, 40, 37), (23, 76, 77, 24), (52, 53, 69, 65), (54, 55, 70, 66), (137, 57, 67, 190), (53, 56, 71, 69), (51, 136, 200, 68), (57, 58, 72, 67), (55, 51, 68, 70), (56, 59, 73, 71), (31, 32, 34, 33), (60, 31, 33, 62), (32, 37, 141, 145, 61, 34), (33, 34, 36, 35), (62, 33, 35, 64), (61, 145, 149, 63), (63, 149, 147, 64), (42, 47, 0, 11), (166, 42, 11, 155), (40, 39, 44, 45), (141, 37, 41, 158), (37, 40, 45, 41), (39, 38, 43, 44), (38, 150, 159, 43), (45, 163, 168, 46), (163, 45, 44, 43, 159), (46, 168, 172, 48), (158, 41, 42, 166), (41, 45, 46, 42), (48, 172, 164, 50), (47, 170, 93, 0), (42, 46, 48, 47), (49, 50, 164, 165), (170, 47, 49, 165), (47, 48, 50, 49), (36, 63, 64, 35), (34, 61, 63, 36), (143, 62, 64, 147), (139, 60, 62, 143), (29, 54, 59, 28), (25, 52, 58, 24), (28, 59, 56, 27), (22, 51, 55, 30), (24, 58, 57, 23), (27, 56, 53, 26), (30, 55, 54, 29), (26, 53, 52, 25), (139, 136, 51, 60), (69, 192, 191, 65), (70, 196, 195, 66), (71, 193, 192, 69), (72, 189, 190, 67), (68, 200, 196, 70), (73, 194, 193, 71), (65, 191, 189, 72), (66, 195, 194, 73), (59, 54, 66, 73), (58, 52, 65, 72), (24, 77, 78, 25), (25, 78, 79, 26), (26, 79, 80, 27), (27, 80, 81, 28), (28, 81, 82, 29), (29, 82, 83, 30), (83, 75, 22, 30), (77, 76, 85, 86), (86, 85, 84, 92, 91, 90, 89, 88, 87), (75, 83, 92, 84), (81, 80, 89, 90), (78, 77, 86, 87), (82, 81, 90, 91), (79, 78, 87, 88), (76, 75, 84, 85), (83, 82, 91, 92), (80, 79, 88, 89), (94, 95, 107, 109, 105, 93), (112, 95, 94, 111), (95, 96, 106, 107), (115, 98, 96, 113), (98, 100, 99, 97), (96, 98, 97, 108, 106), (100, 102, 101, 99), (113, 96, 95, 112), (117, 100, 98, 115), (102, 104, 103, 101), (119, 102, 100, 117), (111, 110, 122, 126, 124, 112), (112, 124, 123, 113), (115, 114, 116, 117), (113, 123, 125, 114, 115), (117, 116, 118, 119), (119, 118, 120, 121), (121, 104, 102, 119), (97, 114, 125, 108), (106, 108, 125, 123, 124, 107), (107, 124, 126, 109), (109, 126, 122, 105), (138, 140, 128, 209, 207, 127), (184, 138, 127, 175), (140, 151, 154, 153, 152, 150, 137, 181, 128), (128, 129, 210, 209), (176, 197, 202, 177), (178, 198, 203, 179), (137, 190, 199, 181), (177, 202, 204, 180), (175, 201, 200, 136), (181, 199, 205, 182), (179, 203, 201, 175), (180, 204, 206, 183), (138, 142, 144, 140), (184, 186, 142, 138), (140, 144, 185, 145, 141, 151), (142, 146, 148, 144), (186, 188, 146, 142), (185, 187, 149, 145), (187, 188, 147, 149), (157, 111, 94, 169), (166, 155, 111, 157), (154, 162, 161, 153), (141, 158, 156, 151), (151, 156, 162, 154), (153, 161, 160, 152), (152, 160, 159, 150), (162, 167, 168, 163), (163, 159, 160, 161, 162), (167, 171, 172, 168), (158, 166, 157, 156), (156, 157, 167, 162), (171, 174, 164, 172), (169, 94, 93, 170), (157, 169, 171, 167), (173, 165, 164, 174), (170, 165, 173, 169), (169, 173, 174, 171), (148, 146, 188, 187), (144, 148, 187, 185), (143, 147, 188, 186), (139, 143, 186, 184), (134, 133, 183, 178), (130, 129, 182, 176), (133, 132, 180, 183), (127, 135, 179, 175), (129, 128, 181, 182), (132, 131, 177, 180), (135, 134, 178, 179), (131, 130, 176, 177), (139, 184, 175, 136), (202, 197, 191, 192), (203, 198, 195, 196), (204, 202, 192, 193), (205, 199, 190, 189), (201, 203, 196, 200), (206, 204, 193, 194), (197, 205, 189, 191), (198, 206, 194, 195), (183, 206, 198, 178), (182, 205, 197, 176), (129, 130, 211, 210), (130, 131, 212, 211), (131, 132, 213, 212), (132, 133, 214, 213), (133, 134, 215, 214), (134, 135, 216, 215), (216, 135, 127, 208), (210, 219, 218, 209), (219, 220, 221, 222, 223, 224, 225, 217, 218), (208, 217, 225, 216), (214, 223, 222, 213), (211, 220, 219, 210), (215, 224, 223, 214), (212, 221, 220, 211), (209, 218, 217, 208), (216, 225, 224, 215), (213, 222, 221, 212)])
me_cube_001.polygons.foreach_set('use_smooth', [0, 0, 0, 0, 0, 0, 0, 0, 0, 0, 0, 0, 0, 0, 0, 0, 0, 0, 0, 0, 0, 0, 0, 0, 0, 0, 0, 0, 0, 0, 0, 0, 0, 0, 0, 0, 0, 0, 0, 0, 0, 0, 0, 0, 0, 0, 0, 0, 0, 0, 0, 0, 0, 0, 0, 0, 0, 0, 0, 0, 0, 0, 0, 0, 0, 0, 0, 0, 0, 0, 0, 0, 1, 1, 1, 1, 1, 1, 1, 1, 0, 0, 0, 0, 0, 0, 0, 0, 0, 0, 0, 0, 0, 0, 0, 0, 0, 0, 0, 0, 0, 0, 0, 0, 0, 0, 0, 0, 0, 0, 0, 0, 0, 0, 0, 0, 0, 0, 0, 0, 0, 0, 0, 0, 0, 0, 0, 0, 0, 0, 0, 0, 0, 0, 0, 0, 0, 0, 0, 0, 0, 0, 0, 0, 0, 0, 0, 0, 0, 0, 0, 0, 0, 0, 0, 0, 0, 0, 0, 0, 0, 0, 0, 0, 0, 0, 0, 0, 0, 0, 0, 1, 1, 1, 1, 1, 1, 1, 1, 0, 0, 0, 0, 0, 0, 0, 0, 0, 0, 0, 0, 0, 0, 0, 0, 0, 0, 0])
me_cube_001.polygons.foreach_set('material_index', [1, 1, 1, 1, 1, 1, 1, 1, 1, 1, 1, 1, 1, 1, 1, 1, 1, 1, 1, 1, 1, 1, 1, 1, 1, 1, 1, 1, 1, 1, 1, 1, 1, 1, 1, 1, 1, 0, 0, 0, 0, 1, 1, 1, 1, 1, 1, 1, 1, 1, 1, 1, 1, 1, 1, 1, 1, 1, 1, 0, 0, 0, 1, 1, 1, 1, 1, 1, 1, 1, 1, 1, 0, 0, 0, 0, 0, 0, 0, 0, 1, 1, 1, 1, 1, 1, 1, 1, 1, 1, 0, 1, 1, 1, 1, 1, 1, 1, 1, 1, 1, 1, 1, 1, 1, 1, 1, 1, 1, 1, 1, 1, 1, 1, 1, 1, 1, 1, 1, 1, 1, 1, 1, 1, 1, 1, 1, 1, 1, 1, 1, 1, 1, 1, 1, 1, 0, 0, 0, 0, 1, 1, 1, 1, 1, 1, 1, 1, 1, 1, 1, 1, 1, 1, 1, 1, 1, 1, 0, 0, 0, 1, 1, 1, 1, 1, 1, 1, 1, 1, 1, 0, 0, 0, 0, 0, 0, 0, 0, 1, 1, 1, 1, 1, 1, 1, 1, 1, 1, 0, 1, 1, 1, 1, 1, 1, 1, 1])
_k = set([(22, 30), (23, 24), (23, 32), (24, 25), (25, 26), (26, 27), (27, 28), (28, 29), (29, 30), (31, 32), (31, 60), (32, 34), (32, 37), (34, 36), (37, 41), (41, 42), (51, 55), (52, 53), (52, 58), (53, 56), (54, 55), (54, 59), (56, 59), (57, 58), (57, 137), (60, 139), (65, 69), (65, 72), (66, 70), (66, 73), (67, 72), (67, 190), (68, 70), (68, 200), (69, 71), (71, 73), (75, 76), (75, 83), (76, 77), (77, 78), (78, 79), (79, 80), (80, 81), (81, 82), (82, 83), (84, 85), (84, 92), (85, 86), (86, 87), (87, 88), (88, 89), (89, 90), (90, 91), (91, 92), (127, 135), (127, 208), (128, 129), (128, 140), (129, 130), (130, 131), (131, 132), (132, 133), (133, 134), (134, 135), (137, 181), (138, 140), (138, 184), (139, 184), (140, 144), (140, 151), (144, 148), (151, 156), (156, 157), (175, 179), (176, 177), (176, 182), (177, 180), (178, 179), (178, 183), (180, 183), (181, 182), (190, 199), (197, 202), (197, 205), (198, 203), (198, 206), (199, 205), (200, 201), (201, 203), (202, 204), (204, 206), (208, 209), (208, 216), (209, 210), (210, 211), (211, 212), (212, 213), (213, 214), (214, 215), (215, 216), (217, 218), (217, 225), (218, 219), (219, 220), (220, 221), (221, 222), (222, 223), (223, 224), (224, 225)])
me_cube_001.attributes.new('sharp_edge', 'BOOLEAN', 'EDGE').data.foreach_set('value', [ (min(e.vertices), max(e.vertices)) in _k for e in me_cube_001.edges])
me_cube_001.materials.append(mat_madeira)
me_cube_001.materials.append(mat_metal)
me_cube_001.use_remesh_preserve_volume = False
me_cube_001.use_remesh_preserve_attributes = False
me_cube_001.use_mirror_vertex_groups = False
me_cube_001.update()
me_cube = bpy.data.meshes.new('Cube')
me_cube.from_pydata([(-1.427, 0.0839, -1.96), (-1.427, 0.0839, 1.38), (-1.427, 1.071, -1.96), (-1.427, 1.071, 1.38), (-1.33, 1.071, -1.877), (-1.33, 1.071, 1.297), (-1.33, 0.1714, -1.877), (-1.33, 0.1714, 1.297), (-1.33, 0.1714, -1.326), (-1.33, 0.1714, 0.7305), (-1.33, 0.9715, -1.326), (-1.33, 0.9715, 0.7305), (-1.33, 0.9715, -1.074), (-1.33, 0.9715, 0.4795), (-1.33, 0.1761, -1.074), (-1.33, 0.1761, 0.4795), (-1.33, 0.1761, -0.3931), (-1.33, 0.1761, -0.2018), (-1.33, 0.9715, -0.3931), (-1.33, 0.9715, -0.2018), (-1.33, 0.9715, -1.877), (-1.33, 0.9715, 1.297), (1.427, 0.0839, -1.96), (1.427, 0.0839, 1.38), (1.427, 1.071, -1.96), (1.427, 1.071, 1.38), (1.33, 1.071, -1.877), (1.33, 1.071, 1.297), (1.33, 0.1714, -1.877), (1.33, 0.1714, 1.297), (1.33, 0.1714, -1.326), (1.33, 0.1714, 0.7305), (1.33, 0.9715, -1.326), (1.33, 0.9715, 0.7305), (1.33, 0.9715, -1.074), (1.33, 0.9715, 0.4795), (1.33, 0.1761, -1.074), (1.33, 0.1761, 0.4795), (1.33, 0.1761, -0.3931), (1.33, 0.1761, -0.2018), (1.33, 0.9715, -0.3931), (1.33, 0.9715, -0.2018), (1.33, 0.9715, -1.877), (1.33, 0.9715, 1.297)], [], [(0, 1, 3, 2), (25, 27, 5, 3), (24, 22, 0, 2), (0, 22, 23, 1), (4, 26, 24, 2), (27, 43, 29, 7, 21, 5), (2, 3, 5, 4), (6, 28, 42, 26, 4, 20), (29, 31, 9, 7), (8, 30, 28, 6), (31, 33, 11, 9), (6, 7, 9, 8), (10, 32, 30, 8), (33, 35, 13, 11), (12, 34, 32, 10), (35, 37, 15, 13), (14, 36, 34, 12), (37, 39, 17, 15), (16, 38, 36, 14), (39, 41, 19, 17), (14, 15, 17, 16), (18, 40, 38, 16), (41, 40, 18, 19), (20, 10, 8, 6), (12, 18, 16, 14), (15, 17, 19, 13), (9, 11, 21, 7), (4, 5, 21, 11, 13, 19, 18, 12, 10, 20), (22, 24, 25, 23), (24, 26, 27, 25), (28, 30, 31, 29), (36, 38, 39, 37), (42, 28, 30, 32), (34, 36, 38, 40), (37, 35, 41, 39), (31, 29, 43, 33), (26, 42, 32, 34, 40, 41, 35, 33, 43, 27), (1, 23, 25, 3)])
me_cube.materials.append(mat_madeira)
me_cube.use_remesh_preserve_volume = False
me_cube.use_remesh_preserve_attributes = False
me_cube.use_mirror_vertex_groups = False
me_cube.update()
me_plane_005 = bpy.data.meshes.new('Plane.005')
me_plane_005.from_pydata([(-1.0, -0.1838, 0.0), (1.0, -1.0, 0.0), (-0.9196, -0.6673, 2.413e-08), (-0.795, -0.8749, 4.492e-08), (-0.6705, -0.9684, 6.572e-08), (-0.546, -1.0, 8.652e-08), (-1.0, -0.1838, 2.323), (1.0, -1.0, 2.323), (-0.9196, -0.6673, 2.323), (-0.795, -0.8749, 2.323), (-0.6705, -0.9684, 2.323), (-0.546, -1.0, 2.323), (-1.0, 0.0, 0.0), (-1.0, 0.0, 2.323)], [], [(2, 0, 6, 8), (1, 5, 11, 7), (3, 2, 8, 9), (4, 3, 9, 10), (5, 4, 10, 11), (0, 12, 13, 6)])
me_plane_005.polygons.foreach_set('use_smooth', [True] * 6)
_uv = me_plane_005.uv_layers.new(name='UVMap')
_uv.uv.foreach_set('vector', [0.7546, 9.203e-05, 0.933, 9.208e-05, 0.933, 0.8457, 0.7546, 0.8457, 9.195e-05, 9.225e-05, 0.5629, 9.199e-05, 0.5629, 0.8457, 9.238e-05, 0.8457, 0.6664, 9.199e-05, 0.7546, 9.203e-05, 0.7546, 0.8457, 0.6664, 0.8457, 0.6097, 9.195e-05, 0.6664, 9.199e-05, 0.6664, 0.8457, 0.6097, 0.8457, 0.5629, 9.199e-05, 0.6097, 9.195e-05, 0.6097, 0.8457, 0.5629, 0.8457, 0.933, 9.208e-05, 0.9999, 9.208e-05, 0.9999, 0.8457, 0.933, 0.8457])
me_plane_005.use_remesh_preserve_volume = False
me_plane_005.use_remesh_preserve_attributes = False
me_plane_005.use_mirror_vertex_groups = False
me_plane_005.update()
me_plane_004 = bpy.data.meshes.new('Plane.004')
me_plane_004.from_pydata([(-1.0, -0.1838, 2.323), (1.0, -1.0, 2.323), (-1.0, 0.1838, 2.323), (1.0, 1.0, 2.323), (-0.9196, -0.6673, 2.323), (-0.795, -0.8749, 2.323), (-0.6705, -0.9684, 2.323), (-0.546, -1.0, 2.323), (-0.546, 1.0, 2.323), (-0.6705, 0.9684, 2.323), (-0.795, 0.8749, 2.323), (-0.9196, 0.6673, 2.323), (1.0, -0.4443, 2.323), (1.0, 0.4404, 2.323), (-0.3346, 0.4405, 2.323), (-0.3302, -0.4411, 2.323), (-0.5243, -1.0, 2.323)], [], [(2, 11, 10, 9, 8, 7, 6, 5, 4, 0), (7, 8, 14, 15, 16), (14, 8, 3, 13), (16, 15, 12, 1)])
_uv = me_plane_004.uv_layers.new(name='UVMap')
_uv.uv.foreach_set('vector', [9.998e-05, 0.4081, 0.0403, 0.1664, 0.1026, 0.06262, 0.1648, 0.01591, 0.2271, 0.0001026, 0.2271, 0.9999, 0.1648, 0.9841, 0.1026, 0.9374, 0.0403, 0.8336, 0.0001005, 0.5919, 0.2271, 0.9999, 0.2271, 0.0001026, 0.3327, 0.2798, 0.3349, 0.7205, 0.2379, 0.9999, 0.3327, 0.2798, 0.2271, 0.0001026, 0.9999, 9.998e-05, 0.9999, 0.2798, 0.2379, 0.9999, 0.3349, 0.7205, 0.9999, 0.7221, 0.9999, 0.9999])
me_plane_004.use_remesh_preserve_volume = False
me_plane_004.use_remesh_preserve_attributes = False
me_plane_004.use_mirror_vertex_groups = False
me_plane_004.update()
me_plane_003 = bpy.data.meshes.new('Plane.003')
me_plane_003.from_pydata([(-1.0, 0.1838, 0.0), (1.0, 1.0, 0.0), (-0.546, 1.0, 8.652e-08), (-0.6705, 0.9684, 6.572e-08), (-0.795, 0.8749, 4.492e-08), (-0.9196, 0.6673, 2.413e-08), (-1.0, 0.1838, 2.323), (1.0, 1.0, 2.323), (-0.546, 1.0, 2.323), (-0.6705, 0.9684, 2.323), (-0.795, 0.8749, 2.323), (-0.9196, 0.6673, 2.323), (-1.0, 0.0, 0.0), (-1.0, 0.0, 2.323)], [], [(5, 4, 10, 11), (2, 1, 7, 8), (3, 2, 8, 9), (0, 5, 11, 6), (4, 3, 9, 10), (12, 0, 6, 13)])
_uv = me_plane_003.uv_layers.new(name='UVMap')
_uv.uv.foreach_set('vector', [0.7546, 0.8457, 0.6664, 0.8457, 0.6664, 9.227e-05, 0.7546, 9.215e-05, 0.5629, 0.8457, 9.215e-05, 0.8457, 9.197e-05, 9.251e-05, 0.5629, 9.239e-05, 0.6097, 0.8457, 0.5629, 0.8457, 0.5629, 9.239e-05, 0.6097, 9.239e-05, 0.933, 0.8457, 0.7546, 0.8457, 0.7546, 9.215e-05, 0.933, 9.197e-05, 0.6664, 0.8457, 0.6097, 0.8457, 0.6097, 9.239e-05, 0.6664, 9.227e-05, 0.9999, 0.8457, 0.933, 0.8457, 0.933, 9.197e-05, 0.9999, 9.191e-05])
me_plane_003.use_remesh_preserve_volume = False
me_plane_003.use_remesh_preserve_attributes = False
me_plane_003.use_mirror_vertex_groups = False
me_plane_003.update()
me_plane_002 = bpy.data.meshes.new('Plane.002')
me_plane_002.from_pydata([(1.0, -1.0, 0.0), (1.0, 1.0, 0.0), (1.0, -1.0, 2.323), (1.0, 1.0, 2.323), (1.0, -0.4443, 2.323), (1.0, 0.4404, 2.323)], [], [(1, 0, 2, 4, 5, 3)])
_uv = me_plane_002.uv_layers.new(name='UVMap')
_uv.uv.foreach_set('vector', [9.21e-05, 0.8483, 9.216e-05, 9.21e-05, 0.9851, 9.21e-05, 0.9999, 0.8482, 0.9851, 0.8485, 0.9851, 0.8483])
me_plane_002.use_remesh_preserve_volume = False
me_plane_002.use_remesh_preserve_attributes = False
me_plane_002.use_mirror_vertex_groups = False
me_plane_002.update()
me_plane_001 = bpy.data.meshes.new('Plane.001')
me_plane_001.from_pydata([(1.0, -0.4443, 2.349), (1.0, 0.4404, 2.349), (-0.3346, 0.4405, 2.349), (-0.3302, -0.4411, 2.349), (1.0, -0.4443, 2.385), (1.0, 0.4404, 2.385), (0.9646, -0.4208, 2.349), (0.9646, 0.417, 2.349), (-0.2991, 0.417, 2.349), (-0.2949, -0.4177, 2.349), (0.9646, -0.4208, 2.369), (0.9646, 0.417, 2.369), (-0.2991, 0.417, 2.369), (-0.2949, -0.4177, 2.369), (0.2201, 0.3184, 2.369), (0.239, 0.3527, 2.369), (0.2828, 0.3537, 2.369), (0.3046, 0.3191, 2.369), (0.2844, 0.2856, 2.369), (0.2428, 0.284, 2.369), (0.2408, 0.3187, 2.36), (0.2504, 0.3362, 2.36), (0.2728, 0.3367, 2.36), (0.2838, 0.319, 2.36), (0.2735, 0.302, 2.36), (0.2523, 0.3012, 2.36), (0.2371, 0.3186, 2.335), (0.2484, 0.3391, 2.335), (0.2745, 0.3397, 2.335), (0.2875, 0.319, 2.335), (0.2755, 0.2991, 2.335), (0.2507, 0.2981, 2.335), (0.2753, 0.3187, 2.345), (0.287, 0.3386, 2.345), (0.3142, 0.3392, 2.345), (0.3277, 0.319, 2.345), (0.3152, 0.2995, 2.345), (0.2894, 0.2986, 2.345), (0.2578, 0.3185, 2.352), (0.2774, 0.3518, 2.352), (0.3227, 0.3527, 2.352), (0.3452, 0.3191, 2.352), (0.3243, 0.2866, 2.352), (0.2813, 0.285, 2.352), (0.278, 0.3187, 2.36), (0.2885, 0.3366, 2.36), (0.3129, 0.3371, 2.36), (0.325, 0.319, 2.36), (0.3138, 0.3015, 2.36), (0.2906, 0.3007, 2.36), (-0.06552, -0.4182, 2.369), (-0.005322, -0.4183, 2.369), (-0.06849, 0.06289, 2.369), (-0.03371, 0.1342, 2.369), (-0.006441, 0.06312, 2.369), (-0.06704, -0.09516, 2.369), (-0.06762, -0.002131, 2.369), (-0.1122, -0.04186, 2.369), (-0.1639, -0.02227, 2.369), (-0.1719, 0.04317, 2.369), (-0.133, 0.09269, 2.369), (-0.2032, 0.08469, 2.369), (-0.2276, 0.000453, 2.369), (-0.2072, -0.06958, 2.369), (-0.1542, -0.1132, 2.369), (-0.1119, -0.1154, 2.369), (-0.006114, -0.001107, 2.369), (-0.005945, -0.07374, 2.369), (0.03795, -0.03432, 2.369), (0.09167, -0.01257, 2.369), (0.1014, 0.04555, 2.369), (0.08517, 0.1024, 2.369), (0.1558, 0.07757, 2.369), (0.1795, -0.000478, 2.369), (0.1319, -0.06683, 2.369), (0.08197, -0.1036, 2.369), (0.03387, -0.09474, 2.369), (0.6386, -0.4198, 2.369), (0.6984, -0.42, 2.369), (0.64, 0.08624, 2.369), (0.6695, 0.1402, 2.369), (0.7003, 0.08473, 2.369), (0.6395, -0.08785, 2.369), (0.6397, 0.0004113, 2.369), (0.595, -0.04192, 2.369), (0.5412, -0.02366, 2.369), (0.5304, 0.03303, 2.369), (0.5698, 0.09757, 2.369), (0.5048, 0.08599, 2.369), (0.4603, 0.005792, 2.369), (0.4801, -0.06147, 2.369), (0.5279, -0.08569, 2.369), (0.5907, -0.1151, 2.369), (0.7, 0.005918, 2.369), (0.6996, -0.07161, 2.369), (0.7512, -0.03094, 2.369), (0.8021, -0.006679, 2.369), (0.8044, 0.05479, 2.369), (0.7593, 0.08238, 2.369), (0.8388, 0.09806, 2.369), (0.8783, 0.04034, 2.369), (0.8682, -0.02885, 2.369), (0.8167, -0.07726, 2.369), (0.7359, -0.103, 2.369), (0.9646, 0.04085, 2.369), (-0.297, 0.0004436, 2.369), (0.6386, -0.4198, 2.354), (0.6984, -0.42, 2.354), (0.6397, 0.0004113, 2.354), (0.64, 0.08624, 2.354), (0.6695, 0.1402, 2.354), (0.7003, 0.08473, 2.354), (0.6996, -0.07161, 2.354), (0.6395, -0.08785, 2.354), (0.595, -0.04192, 2.354), (0.5412, -0.02366, 2.354), (0.5304, 0.03303, 2.354), (0.5698, 0.09757, 2.354), (0.5048, 0.08599, 2.354), (0.4603, 0.005792, 2.354), (0.4801, -0.06147, 2.354), (0.5279, -0.08569, 2.354), (0.5907, -0.1151, 2.354), (0.7, 0.005918, 2.354), (0.7512, -0.03094, 2.354), (0.8021, -0.006679, 2.354), (0.8044, 0.05479, 2.354), (0.7593, 0.08238, 2.354), (0.8388, 0.09806, 2.354), (0.8783, 0.04034, 2.354), (0.8682, -0.02885, 2.354), (0.8167, -0.07726, 2.354), (0.7359, -0.103, 2.354), (-0.06552, -0.4182, 2.358), (-0.005322, -0.4183, 2.358), (-0.06762, -0.002131, 2.358), (-0.06849, 0.06289, 2.358), (-0.03371, 0.1342, 2.358), (-0.006441, 0.06312, 2.358), (-0.005945, -0.07374, 2.358), (-0.06704, -0.09516, 2.358), (-0.1122, -0.04186, 2.358), (-0.1639, -0.02227, 2.358), (-0.1719, 0.04317, 2.358), (-0.133, 0.09269, 2.358), (-0.2032, 0.08469, 2.358), (-0.2276, 0.000453, 2.358), (-0.2072, -0.06958, 2.358), (-0.1542, -0.1132, 2.358), (-0.1119, -0.1154, 2.358), (-0.006114, -0.001107, 2.358), (0.03795, -0.03432, 2.358), (0.09167, -0.01257, 2.358), (0.1014, 0.04555, 2.358), (0.08517, 0.1024, 2.358), (0.1558, 0.07757, 2.358), (0.1795, -0.000478, 2.358), (0.1319, -0.06683, 2.358), (0.08197, -0.1036, 2.358), (0.03387, -0.09474, 2.358), (1.0, -0.4443, 2.422), (1.0, 0.4404, 2.422), (-0.3346, 0.4405, 2.422), (-0.3302, -0.4411, 2.422), (-0.3346, 0.4405, 2.385), (-0.3302, -0.4411, 2.385), (0.9646, -0.4208, 2.422), (0.9646, 0.417, 2.422), (-0.2991, 0.417, 2.422), (-0.2949, -0.4177, 2.422), (0.9646, -0.4208, 2.402), (0.9646, 0.417, 2.402), (-0.2991, 0.417, 2.402), (-0.2949, -0.4177, 2.402), (0.2201, 0.3184, 2.402), (0.239, 0.3527, 2.402), (0.2828, 0.3537, 2.402), (0.3046, 0.3191, 2.402), (0.2844, 0.2856, 2.402), (0.2428, 0.284, 2.402), (0.2408, 0.3187, 2.411), (0.2504, 0.3362, 2.411), (0.2728, 0.3367, 2.411), (0.2838, 0.319, 2.411), (0.2735, 0.302, 2.411), (0.2523, 0.3012, 2.411), (0.2371, 0.3186, 2.436), (0.2484, 0.3391, 2.436), (0.2745, 0.3397, 2.436), (0.2875, 0.319, 2.436), (0.2755, 0.2991, 2.436), (0.2507, 0.2981, 2.436), (0.2753, 0.3187, 2.426), (0.287, 0.3386, 2.426), (0.3142, 0.3392, 2.426), (0.3277, 0.319, 2.426), (0.3152, 0.2995, 2.426), (0.2894, 0.2986, 2.426), (0.2578, 0.3185, 2.419), (0.2774, 0.3518, 2.419), (0.3227, 0.3527, 2.419), (0.3452, 0.3191, 2.419), (0.3243, 0.2866, 2.419), (0.2813, 0.285, 2.419), (0.278, 0.3187, 2.41), (0.2885, 0.3366, 2.41), (0.3129, 0.3371, 2.41), (0.325, 0.319, 2.41), (0.3138, 0.3015, 2.41), (0.2906, 0.3007, 2.41), (-0.06552, -0.4182, 2.402), (-0.005322, -0.4183, 2.402), (-0.06849, 0.06289, 2.402), (-0.03371, 0.1342, 2.402), (-0.006441, 0.06312, 2.402), (-0.06704, -0.09516, 2.402), (-0.06762, -0.002131, 2.402), (-0.1122, -0.04186, 2.402), (-0.1639, -0.02227, 2.402), (-0.1719, 0.04317, 2.402), (-0.133, 0.09269, 2.402), (-0.2032, 0.08469, 2.402), (-0.2276, 0.000453, 2.402), (-0.2072, -0.06958, 2.402), (-0.1542, -0.1132, 2.402), (-0.1119, -0.1154, 2.402), (-0.006114, -0.001107, 2.402), (-0.005945, -0.07374, 2.402), (0.03795, -0.03432, 2.402), (0.09167, -0.01257, 2.402), (0.1014, 0.04555, 2.402), (0.08517, 0.1024, 2.402), (0.1558, 0.07757, 2.402), (0.1795, -0.000478, 2.402), (0.1319, -0.06683, 2.402), (0.08197, -0.1036, 2.402), (0.03387, -0.09474, 2.402), (0.6386, -0.4198, 2.402), (0.6984, -0.42, 2.402), (0.64, 0.08624, 2.402), (0.6695, 0.1402, 2.402), (0.7003, 0.08473, 2.402), (0.6395, -0.08785, 2.402), (0.6397, 0.0004113, 2.402), (0.595, -0.04192, 2.402), (0.5412, -0.02366, 2.402), (0.5304, 0.03303, 2.402), (0.5698, 0.09757, 2.402), (0.5048, 0.08599, 2.402), (0.4603, 0.005792, 2.402), (0.4801, -0.06147, 2.402), (0.5279, -0.08569, 2.402), (0.5907, -0.1151, 2.402), (0.7, 0.005918, 2.402), (0.6996, -0.07161, 2.402), (0.7512, -0.03094, 2.402), (0.8021, -0.006679, 2.402), (0.8044, 0.05479, 2.402), (0.7593, 0.08238, 2.402), (0.8388, 0.09806, 2.402), (0.8783, 0.04034, 2.402), (0.8682, -0.02885, 2.402), (0.8167, -0.07726, 2.402), (0.7359, -0.103, 2.402), (0.9646, 0.04085, 2.402), (-0.297, 0.0004436, 2.402), (0.6386, -0.4198, 2.417), (0.6984, -0.42, 2.417), (0.6397, 0.0004113, 2.417), (0.64, 0.08624, 2.417), (0.6695, 0.1402, 2.417), (0.7003, 0.08473, 2.417), (0.6996, -0.07161, 2.417), (0.6395, -0.08785, 2.417), (0.595, -0.04192, 2.417), (0.5412, -0.02366, 2.417), (0.5304, 0.03303, 2.417), (0.5698, 0.09757, 2.417), (0.5048, 0.08599, 2.417), (0.4603, 0.005792, 2.417), (0.4801, -0.06147, 2.417), (0.5279, -0.08569, 2.417), (0.5907, -0.1151, 2.417), (0.7, 0.005918, 2.417), (0.7512, -0.03094, 2.417), (0.8021, -0.006679, 2.417), (0.8044, 0.05479, 2.417), (0.7593, 0.08238, 2.417), (0.8388, 0.09806, 2.417), (0.8783, 0.04034, 2.417), (0.8682, -0.02885, 2.417), (0.8167, -0.07726, 2.417), (0.7359, -0.103, 2.417), (-0.06552, -0.4182, 2.413), (-0.005322, -0.4183, 2.413), (-0.06762, -0.002131, 2.413), (-0.06849, 0.06289, 2.413), (-0.03371, 0.1342, 2.413), (-0.006441, 0.06312, 2.413), (-0.005945, -0.07374, 2.413), (-0.06704, -0.09516, 2.413), (-0.1122, -0.04186, 2.413), (-0.1639, -0.02227, 2.413), (-0.1719, 0.04317, 2.413), (-0.133, 0.09269, 2.413), (-0.2032, 0.08469, 2.413), (-0.2276, 0.000453, 2.413), (-0.2072, -0.06958, 2.413), (-0.1542, -0.1132, 2.413), (-0.1119, -0.1154, 2.413), (-0.006114, -0.001107, 2.413), (0.03795, -0.03432, 2.413), (0.09167, -0.01257, 2.413), (0.1014, 0.04555, 2.413), (0.08517, 0.1024, 2.413), (0.1558, 0.07757, 2.413), (0.1795, -0.000478, 2.413), (0.1319, -0.06683, 2.413), (0.08197, -0.1036, 2.413), (0.03387, -0.09474, 2.413)], [], [(2, 3, 165, 163, 162, 164), (0, 1, 5, 161, 160, 4), (3, 2, 8, 9), (1, 0, 6, 7), (0, 3, 9, 6), (2, 1, 7, 8), (6, 9, 13, 50, 51, 77, 78, 10), (8, 7, 11, 12), (9, 8, 12, 105, 13), (7, 6, 10, 104, 11), (10, 78, 94, 103, 102, 101, 100, 104), (25, 20, 26, 31), (11, 17, 16, 15, 14, 12), (16, 17, 23, 22), (14, 15, 21, 20), (19, 14, 20, 25), (17, 18, 24, 23), (15, 16, 22, 21), (18, 19, 25, 24), (26, 27, 28, 29, 30, 31), (23, 24, 30, 29), (21, 22, 28, 27), (24, 25, 31, 30), (22, 23, 29, 28), (20, 21, 27, 26), (35, 41, 42, 36), (33, 39, 40, 34), (36, 42, 43, 37), (34, 40, 41, 35), (32, 38, 39, 33), (37, 43, 38, 32), (42, 48, 49, 43), (40, 46, 47, 41), (38, 44, 45, 39), (43, 49, 44, 38), (41, 47, 48, 42), (39, 45, 46, 40), (35, 47, 46, 34), (34, 46, 45, 33), (33, 45, 44, 32), (32, 44, 49, 37), (37, 49, 48, 36), (36, 48, 47, 35), (57, 56, 135, 141), (64, 63, 147, 148), (69, 70, 153, 152), (96, 97, 126, 125), (103, 94, 112, 132), (90, 89, 119, 120), (106, 113, 108, 109, 110, 111, 123, 112, 107), (73, 89, 90, 91, 92, 82, 77, 51, 67, 76, 75, 74), (104, 100, 99, 98, 97, 96, 95, 93, 81, 80, 79, 83, 84, 85, 86, 87, 88, 89, 73, 72, 71, 70, 69, 68, 66, 54, 53, 52, 56, 57, 58, 59, 60, 61, 62, 105, 12, 14, 19, 18, 17, 11), (105, 62, 63, 64, 65, 55, 50, 13), (113, 122, 121, 120, 119, 118, 117, 116, 115, 114, 108), (123, 124, 125, 126, 127, 128, 129, 130, 131, 132, 112), (91, 90, 120, 121), (84, 83, 108, 114), (97, 98, 127, 126), (78, 77, 106, 107), (92, 91, 121, 122), (85, 84, 114, 115), (98, 99, 128, 127), (83, 79, 109, 108), (82, 92, 122, 113), (86, 85, 115, 116), (99, 100, 129, 128), (79, 80, 110, 109), (81, 93, 123, 111), (87, 86, 116, 117), (100, 101, 130, 129), (80, 81, 111, 110), (88, 87, 117, 118), (101, 102, 131, 130), (94, 78, 107, 112), (93, 95, 124, 123), (89, 88, 118, 119), (102, 103, 132, 131), (77, 82, 113, 106), (95, 96, 125, 124), (133, 140, 135, 136, 137, 138, 150, 139, 134), (140, 149, 148, 147, 146, 145, 144, 143, 142, 141, 135), (150, 151, 152, 153, 154, 155, 156, 157, 158, 159, 139), (70, 71, 154, 153), (51, 50, 133, 134), (65, 64, 148, 149), (58, 57, 141, 142), (71, 72, 155, 154), (56, 52, 136, 135), (55, 65, 149, 140), (59, 58, 142, 143), (72, 73, 156, 155), (52, 53, 137, 136), (54, 66, 150, 138), (60, 59, 143, 144), (73, 74, 157, 156), (53, 54, 138, 137), (61, 60, 144, 145), (74, 75, 158, 157), (67, 51, 134, 139), (66, 68, 151, 150), (62, 61, 145, 146), (75, 76, 159, 158), (50, 55, 140, 133), (68, 69, 152, 151), (63, 62, 146, 147), (76, 67, 139, 159), (1, 2, 164, 162, 161, 5), (163, 169, 168, 162), (161, 167, 166, 160), (160, 166, 169, 163), (162, 168, 167, 161), (166, 170, 238, 237, 211, 210, 173, 169), (168, 172, 171, 167), (169, 173, 265, 172, 168), (167, 171, 264, 170, 166), (170, 264, 260, 261, 262, 263, 254, 238), (185, 191, 186, 180), (171, 172, 174, 175, 176, 177), (176, 182, 183, 177), (174, 180, 181, 175), (179, 185, 180, 174), (177, 183, 184, 178), (175, 181, 182, 176), (178, 184, 185, 179), (186, 191, 190, 189, 188, 187), (183, 189, 190, 184), (181, 187, 188, 182), (184, 190, 191, 185), (182, 188, 189, 183), (180, 186, 187, 181), (195, 196, 202, 201), (193, 194, 200, 199), (196, 197, 203, 202), (194, 195, 201, 200), (192, 193, 199, 198), (197, 192, 198, 203), (202, 203, 209, 208), (200, 201, 207, 206), (198, 199, 205, 204), (203, 198, 204, 209), (201, 202, 208, 207), (199, 200, 206, 205), (195, 194, 206, 207), (194, 193, 205, 206), (193, 192, 204, 205), (192, 197, 209, 204), (197, 196, 208, 209), (196, 195, 207, 208), (217, 301, 295, 216), (224, 308, 307, 223), (229, 312, 313, 230), (256, 285, 286, 257), (263, 292, 272, 254), (250, 280, 279, 249), (266, 267, 272, 283, 271, 270, 269, 268, 273), (233, 234, 235, 236, 227, 211, 237, 242, 252, 251, 250, 249), (264, 171, 177, 178, 179, 174, 172, 265, 222, 221, 220, 219, 218, 217, 216, 212, 213, 214, 226, 228, 229, 230, 231, 232, 233, 249, 248, 247, 246, 245, 244, 243, 239, 240, 241, 253, 255, 256, 257, 258, 259, 260), (265, 173, 210, 215, 225, 224, 223, 222), (273, 268, 274, 275, 276, 277, 278, 279, 280, 281, 282), (283, 272, 292, 291, 290, 289, 288, 287, 286, 285, 284), (251, 281, 280, 250), (244, 274, 268, 243), (257, 286, 287, 258), (238, 267, 266, 237), (252, 282, 281, 251), (245, 275, 274, 244), (258, 287, 288, 259), (243, 268, 269, 239), (242, 273, 282, 252), (246, 276, 275, 245), (259, 288, 289, 260), (239, 269, 270, 240), (241, 271, 283, 253), (247, 277, 276, 246), (260, 289, 290, 261), (240, 270, 271, 241), (248, 278, 277, 247), (261, 290, 291, 262), (254, 272, 267, 238), (253, 283, 284, 255), (249, 279, 278, 248), (262, 291, 292, 263), (237, 266, 273, 242), (255, 284, 285, 256), (293, 294, 299, 310, 298, 297, 296, 295, 300), (300, 295, 301, 302, 303, 304, 305, 306, 307, 308, 309), (310, 299, 319, 318, 317, 316, 315, 314, 313, 312, 311), (230, 313, 314, 231), (211, 294, 293, 210), (225, 309, 308, 224), (218, 302, 301, 217), (231, 314, 315, 232), (216, 295, 296, 212), (215, 300, 309, 225), (219, 303, 302, 218), (232, 315, 316, 233), (212, 296, 297, 213), (214, 298, 310, 226), (220, 304, 303, 219), (233, 316, 317, 234), (213, 297, 298, 214), (221, 305, 304, 220), (234, 317, 318, 235), (227, 299, 294, 211), (226, 310, 311, 228), (222, 306, 305, 221), (235, 318, 319, 236), (210, 293, 300, 215), (228, 311, 312, 229), (223, 307, 306, 222), (236, 319, 299, 227), (3, 0, 4, 160, 163, 165)])
me_plane_001.polygons.foreach_set('material_index', [1, 1, 1, 1, 1, 1, 1, 1, 1, 1, 0, 1, 0, 1, 1, 1, 1, 1, 1, 1, 1, 1, 1, 1, 1, 1, 1, 1, 1, 1, 1, 1, 1, 1, 1, 1, 1, 1, 1, 1, 1, 1, 1, 1, 1, 1, 1, 1, 1, 1, 0, 0, 0, 1, 1, 1, 1, 1, 1, 1, 1, 1, 1, 1, 1, 1, 1, 1, 1, 1, 1, 1, 1, 1, 1, 1, 1, 1, 1, 1, 1, 1, 1, 1, 1, 1, 1, 1, 1, 1, 1, 1, 1, 1, 1, 1, 1, 1, 1, 1, 1, 1, 1, 1, 1, 1, 1, 1, 1, 1, 1, 1, 1, 1, 1, 0, 1, 0, 1, 1, 1, 1, 1, 1, 1, 1, 1, 1, 1, 1, 1, 1, 1, 1, 1, 1, 1, 1, 1, 1, 1, 1, 1, 1, 1, 1, 1, 1, 1, 1, 1, 1, 1, 1, 1, 0, 0, 0, 1, 1, 1, 1, 1, 1, 1, 1, 1, 1, 1, 1, 1, 1, 1, 1, 1, 1, 1, 1, 1, 1, 1, 1, 1, 1, 1, 1, 1, 1, 1, 1, 1, 1, 1, 1, 1, 1, 1, 1, 1, 1, 1, 1, 1, 1, 1, 1, 1, 1, 1, 1, 1, 1])
me_plane_001.materials.append(mat_madeira)
me_plane_001.materials.append(mat_metal)
me_plane_001.use_remesh_preserve_volume = False
me_plane_001.use_remesh_preserve_attributes = False
me_plane_001.use_mirror_vertex_groups = False
me_plane_001.update()
me_plane = bpy.data.meshes.new('Plane')
me_plane.from_pydata([(0.2072, 0.348, 0.01016), (0.006685, 0.3193, 0.01016), (-0.1633, 0.2376, 0.01016), (-0.2769, 0.1153, 0.01016), (-0.3168, -0.029, 0.01016), (-0.2769, -0.1733, 0.01016), (-0.1633, -0.2956, 0.01016), (0.006685, -0.3773, 0.01016), (0.2072, -0.406, 0.01016), (0.2072, 0.348, 0.07153), (0.006685, 0.3193, 0.07153), (-0.1633, 0.2376, 0.07153), (-0.2769, 0.1153, 0.07153), (-0.3168, -0.029, 0.07153), (-0.2769, -0.1733, 0.07153), (-0.1633, -0.2956, 0.07153), (0.006685, -0.3773, 0.07153), (0.2072, -0.406, 0.07153), (0.233, 0.3812, 0.07153), (0.0148, 0.3499, 0.07153), (-0.1702, 0.261, 0.07153), (-0.2938, 0.128, 0.07153), (-0.3372, -0.029, 0.07153), (-0.2938, -0.186, 0.07153), (-0.1702, -0.319, 0.07153), (0.0148, -0.408, 0.07153), (0.233, -0.4392, 0.07153), (0.0148, 0.3499, -0.001246), (-0.2938, 0.128, -0.001246), (-0.3372, -0.029, -0.001246), (-0.2938, -0.186, -0.001246), (-0.1702, -0.319, -0.001246), (0.0148, -0.408, -0.001246), (-1.0, -0.1838, 0.0), (1.0, -1.0, 0.0), (-1.0, 0.1838, 0.0), (1.0, 1.0, 0.0), (-0.9196, -0.6673, 2.413e-08), (-0.795, -0.8749, 4.492e-08), (-0.6705, -0.9684, 6.572e-08), (-0.546, -1.0, 8.652e-08), (-0.546, 1.0, 8.652e-08), (-0.6705, 0.9684, 6.572e-08), (-0.795, 0.8749, 4.492e-08), (-0.9196, 0.6673, 2.413e-08), (0.233, 0.3812, -0.001246), (-0.1702, 0.261, -0.001246), (0.233, -0.4392, -0.001246)], [], [(4, 3, 12, 13), (1, 0, 9, 10), (8, 7, 16, 17), (5, 4, 13, 14), (2, 1, 10, 11), (0, 8, 17, 9), (6, 5, 14, 15), (3, 2, 11, 12), (7, 6, 15, 16), (11, 10, 19, 20), (9, 17, 26, 18), (15, 14, 23, 24), (12, 11, 20, 21), (16, 15, 24, 25), (13, 12, 21, 22), (10, 9, 18, 19), (17, 16, 25, 26), (14, 13, 22, 23), (19, 18, 45, 27), (26, 25, 32, 47), (23, 22, 29, 30), (20, 19, 27, 46), (18, 26, 47, 45), (24, 23, 30, 31), (21, 20, 46, 28), (25, 24, 31, 32), (22, 21, 28, 29), (31, 40, 34, 47, 32), (33, 37, 38, 39, 40, 41, 42, 43, 44, 35), (36, 45, 47, 34), (29, 28, 46, 41, 40, 31, 30), (41, 46, 27, 45, 36)])
me_plane.polygons.foreach_set('use_smooth', [1, 1, 1, 1, 1, 1, 1, 1, 1, 1, 1, 1, 1, 1, 1, 1, 1, 1, 1, 1, 1, 1, 1, 1, 1, 1, 1, 0, 0, 0, 0, 0])
_k = set([(27, 45), (27, 46), (28, 29), (28, 46), (29, 30), (30, 31), (31, 32), (32, 47), (45, 47)])
me_plane.attributes.new('sharp_edge', 'BOOLEAN', 'EDGE').data.foreach_set('value', [ (min(e.vertices), max(e.vertices)) in _k for e in me_plane.edges])
_uv = me_plane.uv_layers.new(name='UVMap')
_uv.uv.foreach_set('vector', [0.08557, 0.9173, 0.1253, 0.9387, 0.1206, 0.9598, 0.0711, 0.9332, 0.2303, 0.9076, 0.2639, 0.8605, 0.2891, 0.8557, 0.2482, 0.9233, 0.1295, 0.7403, 0.08302, 0.7736, 0.06739, 0.7619, 0.1271, 0.7188, 0.06296, 0.8782, 0.08557, 0.9173, 0.0711, 0.9332, 0.04229, 0.8851, 0.1784, 0.9375, 0.2303, 0.9076, 0.2482, 0.9233, 0.1847, 0.9592, 0.2639, 0.8605, 0.1295, 0.7403, 0.1271, 0.7188, 0.2891, 0.8557, 0.06072, 0.8262, 0.06296, 0.8782, 0.04229, 0.8851, 0.03937, 0.8228, 0.1253, 0.9387, 0.1784, 0.9375, 0.1847, 0.9592, 0.1206, 0.9598, 0.08302, 0.7736, 0.06072, 0.8262, 0.03937, 0.8228, 0.06739, 0.7619, 0.1847, 0.9592, 0.2482, 0.9233, 0.2593, 0.9265, 0.1901, 0.9674, 0.2891, 0.8557, 0.1271, 0.7188, 0.1268, 0.7055, 0.2995, 0.8554, 0.03937, 0.8228, 0.04229, 0.8851, 0.03438, 0.8865, 0.03139, 0.8183, 0.1206, 0.9598, 0.1847, 0.9592, 0.1901, 0.9674, 0.1195, 0.968, 0.06739, 0.7619, 0.03937, 0.8228, 0.03139, 0.8183, 0.06345, 0.7519, 0.0711, 0.9332, 0.1206, 0.9598, 0.1195, 0.968, 0.06619, 0.9383, 0.2482, 0.9233, 0.2891, 0.8557, 0.2995, 0.8554, 0.2593, 0.9265, 0.1271, 0.7188, 0.06739, 0.7619, 0.06345, 0.7519, 0.1268, 0.7055, 0.04229, 0.8851, 0.0711, 0.9332, 0.06619, 0.9383, 0.03438, 0.8865, 0.2593, 0.9265, 0.2995, 0.8554, 0.3354, 0.8469, 0.2893, 0.9503, 0.1268, 0.7055, 0.06345, 0.7519, 0.03887, 0.7313, 0.1231, 0.6722, 0.03438, 0.8865, 0.06619, 0.9383, 0.04459, 0.9626, 0.003782, 0.8973, 0.1901, 0.9674, 0.2593, 0.9265, 0.2893, 0.9503, 0.1993, 0.9999, 0.2995, 0.8554, 0.1268, 0.7055, 0.1231, 0.6722, 0.3354, 0.8469, 0.03139, 0.8183, 0.03438, 0.8865, 0.003782, 0.8973, 0.0001021, 0.8133, 0.1195, 0.968, 0.1901, 0.9674, 0.1993, 0.9999, 0.1123, 0.9999, 0.06345, 0.7519, 0.03139, 0.8183, 0.0001021, 0.8133, 0.03887, 0.7313, 0.06619, 0.9383, 0.1195, 0.968, 0.1123, 0.9999, 0.04459, 0.9626, 0.2969, 0.2354, 0.1671, 0.000103, 0.707, 0.0001021, 0.4385, 0.1922, 0.3692, 0.2146, 0.0001021, 0.2752, 0.02985, 0.1127, 0.07539, 0.04246, 0.1212, 0.01077, 0.1671, 0.000103, 0.1659, 0.6586, 0.1245, 0.6499, 0.08218, 0.6209, 0.03831, 0.5543, 0.005174, 0.3962, 0.6844, 0.672, 0.4324, 0.456, 0.4385, 0.1922, 0.707, 0.0001021, 0.308, 0.3227, 0.2983, 0.3645, 0.2954, 0.4106, 0.1659, 0.6586, 0.1671, 0.000103, 0.2969, 0.2354, 0.2969, 0.2805, 0.1659, 0.6586, 0.2954, 0.4106, 0.3648, 0.4329, 0.4324, 0.456, 0.6844, 0.672])
me_plane.use_remesh_preserve_volume = False
me_plane.use_remesh_preserve_attributes = False
me_plane.use_mirror_vertex_groups = False
me_plane.update()

# ---- objects
ob_bau_corpo = bpy.data.objects.new('Bau_Corpo', me_cube_002)
ob_teclado = bpy.data.objects.new('Teclado', me_cube_004)
ob_tecla_008 = bpy.data.objects.new('Tecla.008', me_cube_013)
ob_tecla_007 = bpy.data.objects.new('Tecla.007', me_cube_012)
ob_tecla_006 = bpy.data.objects.new('Tecla.006', me_cube_011)
ob_tecla_005 = bpy.data.objects.new('Tecla.005', me_cube_010)
ob_tecla_004 = bpy.data.objects.new('Tecla.004', me_cube_009)
ob_tecla_003 = bpy.data.objects.new('Tecla.003', me_cube_008)
ob_tecla_002 = bpy.data.objects.new('Tecla.002', me_cube_007)
ob_tecla_001 = bpy.data.objects.new('Tecla.001', me_cube_006)
ob_tecla = bpy.data.objects.new('Tecla', me_cube_005)
ob_bau_tampa = bpy.data.objects.new('Bau_Tampa', me_cube_001)
ob_armario = bpy.data.objects.new('Armario', me_cube)
ob_parede_lateral_esquerda = bpy.data.objects.new('Parede Lateral Esquerda', me_plane_005)
ob_parede_porta = bpy.data.objects.new('Parede Porta', me_plane_004)
ob_parede_lateral_direita = bpy.data.objects.new('Parede Lateral Direita', me_plane_003)
ob_chao = bpy.data.objects.new('Chao', me_plane_002)
ob_porta = bpy.data.objects.new('Porta', me_plane_001)
ob_parede_janela = bpy.data.objects.new('Parede Janela', me_plane)

# ---- transforms, parenting, visibility, modifiers, constraints
ob_bau_corpo.location = (0.0678, -1.804, 0.1079)
ob_bau_corpo.scale = (0.4236, 0.2988, 0.2988)
ob_bau_corpo.lineart.crease_threshold = 0.0
ob_teclado.parent = ob_bau_corpo
ob_teclado.matrix_parent_inverse = Matrix(((1.511, 0.0, 0.0, 1.801), (5.108e-07, 2.142, 0.0, 8.571), (-8.378e-08, 0.0, 2.142, -1.406), (0.0, 0.0, 0.0, 1.0)))
ob_teclado.location = (-1.192, -4.001, 0.6017)
ob_teclado.scale = (0.6618, 0.4668, 0.4668)
ob_teclado.lineart.crease_threshold = 0.0
ob_tecla_008.parent = ob_teclado
ob_tecla_008.matrix_parent_inverse = Matrix(((1.511, 0.0, 0.0, 1.801), (5.108e-07, 2.142, 0.0, 8.571), (-7.682e-08, 0.0, 2.142, -1.289), (0.0, 0.0, 0.0, 1.0)))
ob_tecla_008.location = (-1.154, -4.042, 0.5896)
ob_tecla_008.scale = (0.6618, 0.4668, 0.4668)
ob_tecla_008.lineart.crease_threshold = 0.0
ob_tecla_007.parent = ob_teclado
ob_tecla_007.matrix_parent_inverse = Matrix(((1.511, 0.0, 0.0, 1.801), (5.108e-07, 2.142, 0.0, 8.571), (-7.682e-08, 0.0, 2.142, -1.289), (0.0, 0.0, 0.0, 1.0)))
ob_tecla_007.location = (-1.154, -4.042, 0.5896)
ob_tecla_007.scale = (0.6618, 0.4668, 0.4668)
ob_tecla_007.lineart.crease_threshold = 0.0
ob_tecla_006.parent = ob_teclado
ob_tecla_006.matrix_parent_inverse = Matrix(((1.511, 0.0, 0.0, 1.801), (5.108e-07, 2.142, 0.0, 8.571), (-7.682e-08, 0.0, 2.142, -1.289), (0.0, 0.0, 0.0, 1.0)))
ob_tecla_006.location = (-1.154, -4.042, 0.5896)
ob_tecla_006.scale = (0.6618, 0.4668, 0.4668)
ob_tecla_006.lineart.crease_threshold = 0.0
ob_tecla_005.parent = ob_teclado
ob_tecla_005.matrix_parent_inverse = Matrix(((1.511, 0.0, 0.0, 1.801), (5.108e-07, 2.142, 0.0, 8.571), (-7.682e-08, 0.0, 2.142, -1.289), (0.0, 0.0, 0.0, 1.0)))
ob_tecla_005.location = (-1.154, -4.042, 0.5896)
ob_tecla_005.scale = (0.6618, 0.4668, 0.4668)
ob_tecla_005.lineart.crease_threshold = 0.0
ob_tecla_004.parent = ob_teclado
ob_tecla_004.matrix_parent_inverse = Matrix(((1.511, 0.0, 0.0, 1.801), (5.108e-07, 2.142, 0.0, 8.571), (-7.682e-08, 0.0, 2.142, -1.289), (0.0, 0.0, 0.0, 1.0)))
ob_tecla_004.location = (-1.154, -4.042, 0.5896)
ob_tecla_004.scale = (0.6618, 0.4668, 0.4668)
ob_tecla_004.lineart.crease_threshold = 0.0
ob_tecla_003.parent = ob_teclado
ob_tecla_003.matrix_parent_inverse = Matrix(((1.511, 0.0, 0.0, 1.801), (5.108e-07, 2.142, 0.0, 8.571), (-7.682e-08, 0.0, 2.142, -1.289), (0.0, 0.0, 0.0, 1.0)))
ob_tecla_003.location = (-1.154, -4.042, 0.5896)
ob_tecla_003.scale = (0.6618, 0.4668, 0.4668)
ob_tecla_003.lineart.crease_threshold = 0.0
ob_tecla_002.parent = ob_teclado
ob_tecla_002.matrix_parent_inverse = Matrix(((1.511, 0.0, 0.0, 1.801), (5.108e-07, 2.142, 0.0, 8.571), (-7.682e-08, 0.0, 2.142, -1.289), (0.0, 0.0, 0.0, 1.0)))
ob_tecla_002.location = (-1.154, -4.042, 0.5896)
ob_tecla_002.scale = (0.6618, 0.4668, 0.4668)
ob_tecla_002.lineart.crease_threshold = 0.0
ob_tecla_001.parent = ob_teclado
ob_tecla_001.matrix_parent_inverse = Matrix(((1.511, 0.0, 0.0, 1.801), (5.108e-07, 2.142, 0.0, 8.571), (-7.682e-08, 0.0, 2.142, -1.289), (0.0, 0.0, 0.0, 1.0)))
ob_tecla_001.location = (-1.154, -4.042, 0.5896)
ob_tecla_001.scale = (0.6618, 0.4668, 0.4668)
ob_tecla_001.lineart.crease_threshold = 0.0
ob_tecla.parent = ob_teclado
ob_tecla.matrix_parent_inverse = Matrix(((1.511, 0.0, 0.0, 1.801), (5.108e-07, 2.142, 0.0, 8.571), (-7.682e-08, 0.0, 2.142, -1.289), (0.0, 0.0, 0.0, 1.0)))
ob_tecla.location = (-1.154, -4.042, 0.5896)
ob_tecla.scale = (0.6618, 0.4668, 0.4668)
ob_tecla.lineart.crease_threshold = 0.0
ob_bau_tampa.parent = ob_bau_corpo
ob_bau_tampa.matrix_parent_inverse = Matrix(((1.511, 0.0, 0.0, 1.801), (5.108e-07, 2.142, 0.0, 8.571), (-8.378e-08, 0.0, 2.142, -1.406), (0.0, 0.0, 0.0, 1.0)))
ob_bau_tampa.location = (-1.194, -3.997, 0.656)
ob_bau_tampa.scale = (0.6618, 0.4668, 0.4668)
ob_bau_tampa.lineart.crease_threshold = 0.0
ob_armario.location = (1.988, -2.311, 1.934)
ob_armario.scale = (0.9622, 0.9622, 0.9622)
ob_armario.lineart.crease_threshold = 0.0
ob_parede_lateral_esquerda.location = (-1.565, 0.0, 2.317)
ob_parede_lateral_esquerda.rotation_euler = (-0.0, 1.571, 0.0)
ob_parede_lateral_esquerda.scale = (2.311, 2.311, 2.311)
ob_parede_lateral_esquerda.lineart.crease_threshold = 0.0
ob_parede_porta.location = (-1.565, 0.0, 2.317)
ob_parede_porta.rotation_euler = (-0.0, 1.571, 0.0)
ob_parede_porta.scale = (2.311, 2.311, 2.311)
ob_parede_porta.lineart.crease_threshold = 0.0
ob_parede_lateral_direita.location = (-1.565, 0.0, 2.317)
ob_parede_lateral_direita.rotation_euler = (-0.0, 1.571, 0.0)
ob_parede_lateral_direita.scale = (2.311, 2.311, 2.311)
ob_parede_lateral_direita.hide_viewport = True
ob_parede_lateral_direita.lineart.crease_threshold = 0.0
ob_chao.location = (-1.565, 0.0, 2.317)
ob_chao.rotation_euler = (-0.0, 1.571, 0.0)
ob_chao.scale = (2.311, 2.311, 2.311)
ob_chao.lineart.crease_threshold = 0.0
ob_porta.location = (-1.733, 0.0, 2.317)
ob_porta.rotation_euler = (-0.0, 1.571, 0.0)
ob_porta.scale = (2.311, 2.311, 2.311)
ob_porta.lineart.crease_threshold = 0.0
_m = ob_porta.modifiers.new('Mirror', 'MIRROR')
_m.use_axis = (False, False, False)
_m.merge_threshold = 0.0045
ob_parede_janela.location = (-1.565, 0.0, 2.317)
ob_parede_janela.rotation_euler = (-0.0, 1.571, 0.0)
ob_parede_janela.scale = (2.311, 2.311, 2.311)
ob_parede_janela.lineart.crease_threshold = 0.0

# ---- collection membership
col_collection_1.objects.link(ob_bau_corpo)
col_collection_1.objects.link(ob_teclado)
col_collection_1.objects.link(ob_tecla_008)
col_collection_1.objects.link(ob_tecla_007)
col_collection_1.objects.link(ob_tecla_006)
col_collection_1.objects.link(ob_tecla_005)
col_collection_1.objects.link(ob_tecla_004)
col_collection_1.objects.link(ob_tecla_003)
col_collection_1.objects.link(ob_tecla_002)
col_collection_1.objects.link(ob_tecla_001)
col_collection_1.objects.link(ob_tecla)
col_collection_1.objects.link(ob_bau_tampa)
col_collection_1.objects.link(ob_armario)
col_collection_1.objects.link(ob_parede_lateral_esquerda)
col_collection_1.objects.link(ob_parede_porta)
col_collection_1.objects.link(ob_parede_lateral_direita)
col_collection_1.objects.link(ob_chao)
col_collection_1.objects.link(ob_porta)
col_collection_1.objects.link(ob_parede_janela)

# ---- scene / render settings (as saved in the file)
scene.frame_start = 1; scene.frame_end = 250; scene.frame_set(1)
scene.render.engine = 'BLENDER_EEVEE_NEXT'
scene.render.resolution_percentage = 50
scene.render.dither_intensity = 0.0
scene.cycles.use_denoising = False
scene.cycles.samples = 128
scene.cycles.sampling_pattern = 'TABULATED_SOBOL'
scene.cycles.light_sampling_threshold = 0.0
scene.cycles.use_adaptive_sampling = False
scene.cycles.use_light_tree = False
scene.cycles.blur_glossy = 0.0
scene.cycles.sample_clamp_indirect = 0.0
scene.view_settings.view_transform = 'Standard'
bpy.context.view_layer.update()

# ---- added for rendering (the .blend has no active camera and no usable light): camera, sun
cam_auto = bpy.data.cameras.new('AutoCamera')
cam_auto.lens = 50.0
cam_auto.sensor_width = 36.0
cam_auto.clip_end = 1000.0
ob_auto_camera = bpy.data.objects.new('AutoCamera', cam_auto)
scene.collection.objects.link(ob_auto_camera)
ob_auto_camera.location = (9.0509, -9.46392, 8.62372)
ob_auto_camera.rotation_euler = (1.09748, -7.21219e-08, 0.694738)
scene.camera = ob_auto_camera
light_auto_sun = bpy.data.lights.new('AutoSun', 'SUN')
light_auto_sun.energy = 3.0
light_auto_sun.angle = 0.0523599
ob_auto_sun = bpy.data.objects.new('AutoSun', light_auto_sun)
scene.collection.objects.link(ob_auto_sun)
ob_auto_sun.rotation_euler = (0.872665, 0.174533, 0.523599)
bpy.context.view_layer.update()
